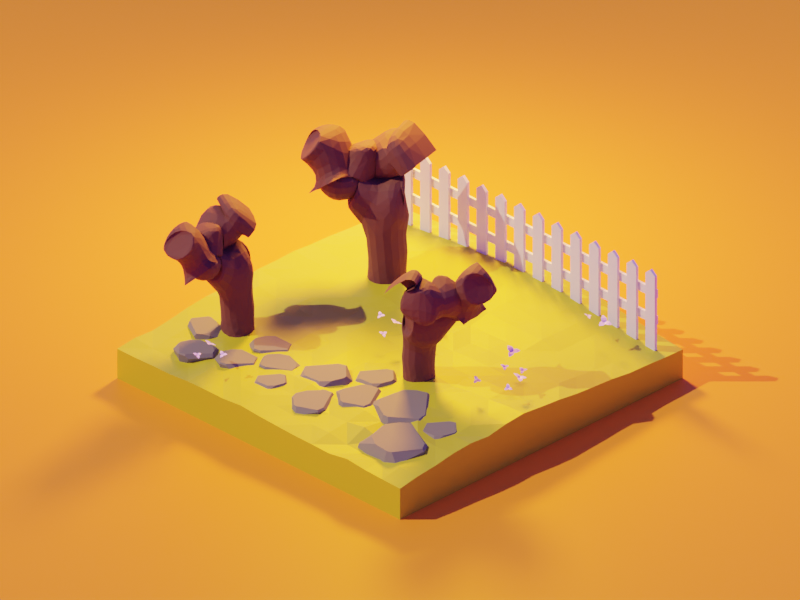 # Source: garden.blend  (saved by Blender 2.83.18; exported with 4.5.12 LTS)
import bpy
from mathutils import Matrix  # noqa: F401  (used for matrix-valued properties, if any)

bpy.ops.wm.read_factory_settings(use_empty=True)
scene = bpy.context.scene
scene.name = 'Scene'

# ---- collections
col_collection = bpy.data.collections.new('Collection'); scene.collection.children.link(col_collection)
col_particles = bpy.data.collections.new('Particles'); scene.collection.children.link(col_particles)
col_flowers = bpy.data.collections.new('Flowers'); scene.collection.children.link(col_flowers)

# ---- materials (node trees are filled in below, after node groups)
mat_ground = bpy.data.materials.new('Ground')
mat_tree = bpy.data.materials.new('Tree')
mat_transparent = bpy.data.materials.new('Transparent')
mat_rock = bpy.data.materials.new('Rock')
mat_white = bpy.data.materials.new('White')
mat_bg = bpy.data.materials.new('Bg')
mat_ground_002 = bpy.data.materials.new('Ground.002')
mat_ground_001 = bpy.data.materials.new('Ground.001')
mat_flower = bpy.data.materials.new('Flower')

# ---- material node trees
mat_ground.use_nodes = True; mat_ground.node_tree.nodes.clear()
_N = mat_ground.node_tree.nodes; _L = mat_ground.node_tree.links
n0 = _N.new('ShaderNodeBsdfPrincipled'); n0.name = 'Principled BSDF'; n0.location = (10, 300)
n0.distribution = 'GGX'
n0.subsurface_method = 'BURLEY'
n0.inputs[0].default_value = (0.5453, 0.5, 0.01536, 1.0)
n0.inputs[3].default_value = 1.45
n0.inputs[27].default_value = (0.0, 0.0, 0.0, 1.0)
n0.inputs[28].default_value = 1.0
n1 = _N.new('ShaderNodeOutputMaterial'); n1.name = 'Material Output'; n1.location = (300, 300)
_L.new(n0.outputs[0], n1.inputs[0])
n1.is_active_output = True
mat_tree.use_nodes = True; mat_tree.node_tree.nodes.clear()
_N = mat_tree.node_tree.nodes; _L = mat_tree.node_tree.links
n0 = _N.new('ShaderNodeBsdfPrincipled'); n0.name = 'Principled BSDF'; n0.location = (10, 300)
n0.distribution = 'GGX'
n0.subsurface_method = 'BURLEY'
n0.inputs[0].default_value = (0.1392, 0.04097, 0.02625, 1.0)
n0.inputs[2].default_value = 0.7928
n0.inputs[3].default_value = 1.45
n0.inputs[27].default_value = (0.0, 0.0, 0.0, 1.0)
n0.inputs[28].default_value = 1.0
n1 = _N.new('ShaderNodeOutputMaterial'); n1.name = 'Material Output'; n1.location = (300, 300)
_L.new(n0.outputs[0], n1.inputs[0])
n1.is_active_output = True
mat_transparent.use_nodes = True; mat_transparent.node_tree.nodes.clear()
_N = mat_transparent.node_tree.nodes; _L = mat_transparent.node_tree.links
n0 = _N.new('ShaderNodeBsdfPrincipled'); n0.name = 'Principled BSDF'; n0.location = (10, 300)
n0.distribution = 'GGX'
n0.subsurface_method = 'BURLEY'
n0.inputs[3].default_value = 1.45
n0.inputs[4].default_value = 0.0
n0.inputs[27].default_value = (0.0, 0.0, 0.0, 1.0)
n0.inputs[28].default_value = 1.0
n1 = _N.new('ShaderNodeOutputMaterial'); n1.name = 'Material Output'; n1.location = (300, 300)
_L.new(n0.outputs[0], n1.inputs[0])
n1.is_active_output = True
mat_rock.use_nodes = True; mat_rock.node_tree.nodes.clear()
_N = mat_rock.node_tree.nodes; _L = mat_rock.node_tree.links
n0 = _N.new('ShaderNodeBsdfPrincipled'); n0.name = 'Principled BSDF'; n0.location = (10, 300)
n0.distribution = 'GGX'
n0.subsurface_method = 'BURLEY'
n0.inputs[0].default_value = (0.2079, 0.1822, 0.1245, 1.0)
n0.inputs[2].default_value = 0.7243
n0.inputs[3].default_value = 1.45
n0.inputs[27].default_value = (0.0, 0.0, 0.0, 1.0)
n0.inputs[28].default_value = 1.0
n1 = _N.new('ShaderNodeOutputMaterial'); n1.name = 'Material Output'; n1.location = (300, 300)
_L.new(n0.outputs[0], n1.inputs[0])
n1.is_active_output = True
mat_white.use_nodes = True; mat_white.node_tree.nodes.clear()
_N = mat_white.node_tree.nodes; _L = mat_white.node_tree.links
n0 = _N.new('ShaderNodeBsdfPrincipled'); n0.name = 'Principled BSDF'; n0.location = (10, 300)
n0.distribution = 'GGX'
n0.subsurface_method = 'BURLEY'
n0.inputs[3].default_value = 1.45
n0.inputs[27].default_value = (0.0, 0.0, 0.0, 1.0)
n0.inputs[28].default_value = 1.0
n1 = _N.new('ShaderNodeOutputMaterial'); n1.name = 'Material Output'; n1.location = (300, 300)
_L.new(n0.outputs[0], n1.inputs[0])
n1.is_active_output = True
mat_bg.use_nodes = True; mat_bg.node_tree.nodes.clear()
_N = mat_bg.node_tree.nodes; _L = mat_bg.node_tree.links
n0 = _N.new('ShaderNodeBsdfPrincipled'); n0.name = 'Principled BSDF'; n0.location = (10, 300)
n0.distribution = 'GGX'
n0.subsurface_method = 'BURLEY'
n0.inputs[0].default_value = (1.0, 0.2969, 0.01945, 1.0)
n0.inputs[3].default_value = 1.45
n0.inputs[13].default_value = 0.1122
n0.inputs[27].default_value = (0.0, 0.0, 0.0, 1.0)
n0.inputs[28].default_value = 1.0
n1 = _N.new('ShaderNodeOutputMaterial'); n1.name = 'Material Output'; n1.location = (300, 300)
_L.new(n0.outputs[0], n1.inputs[0])
n1.is_active_output = True
mat_ground_002.use_nodes = True; mat_ground_002.node_tree.nodes.clear()
_N = mat_ground_002.node_tree.nodes; _L = mat_ground_002.node_tree.links
n0 = _N.new('ShaderNodeBsdfPrincipled'); n0.name = 'Principled BSDF'; n0.location = (10, 300)
n0.distribution = 'GGX'
n0.subsurface_method = 'BURLEY'
n0.inputs[0].default_value = (0.3385, 0.3729, 0.0, 1.0)
n0.inputs[3].default_value = 1.45
n0.inputs[27].default_value = (0.0, 0.0, 0.0, 1.0)
n0.inputs[28].default_value = 1.0
n1 = _N.new('ShaderNodeOutputMaterial'); n1.name = 'Material Output'; n1.location = (300, 300)
_L.new(n0.outputs[0], n1.inputs[0])
n1.is_active_output = True
mat_ground_001.use_nodes = True; mat_ground_001.node_tree.nodes.clear()
_N = mat_ground_001.node_tree.nodes; _L = mat_ground_001.node_tree.links
n0 = _N.new('ShaderNodeBsdfPrincipled'); n0.name = 'Principled BSDF'; n0.location = (10, 300)
n0.distribution = 'GGX'
n0.subsurface_method = 'BURLEY'
n0.inputs[0].default_value = (0.3978, 0.4902, 0.009272, 1.0)
n0.inputs[3].default_value = 1.45
n0.inputs[27].default_value = (0.0, 0.0, 0.0, 1.0)
n0.inputs[28].default_value = 1.0
n1 = _N.new('ShaderNodeOutputMaterial'); n1.name = 'Material Output'; n1.location = (300, 300)
_L.new(n0.outputs[0], n1.inputs[0])
n1.is_active_output = True
mat_flower.use_nodes = True; mat_flower.node_tree.nodes.clear()
_N = mat_flower.node_tree.nodes; _L = mat_flower.node_tree.links
n0 = _N.new('ShaderNodeBsdfPrincipled'); n0.name = 'Principled BSDF'; n0.location = (10, 300)
n0.distribution = 'GGX'
n0.subsurface_method = 'BURLEY'
n0.inputs[0].default_value = (0.9335, 0.6837, 1.0, 1.0)
n0.inputs[3].default_value = 1.45
n0.inputs[27].default_value = (0.0, 0.0, 0.0, 1.0)
n0.inputs[28].default_value = 1.0
n1 = _N.new('ShaderNodeOutputMaterial'); n1.name = 'Material Output'; n1.location = (300, 300)
_L.new(n0.outputs[0], n1.inputs[0])
n1.is_active_output = True

# ---- world
world_world = bpy.data.worlds.new('World'); scene.world = world_world
world_world.use_nodes = True; world_world.node_tree.nodes.clear()
_N = world_world.node_tree.nodes; _L = world_world.node_tree.links
n0 = _N.new('ShaderNodeOutputWorld'); n0.name = 'World Output'; n0.location = (300, 300)
n1 = _N.new('ShaderNodeBackground'); n1.name = 'Background'; n1.location = (10, 300)
n1.inputs[0].default_value = (0.07173, 0.04667, 0.3902, 1.0)
_L.new(n1.outputs[0], n0.inputs[0])
n0.is_active_output = True
world_world.color = (0.05088, 0.05088, 0.05088)
world_world.use_sun_shadow = False
world_world.sun_shadow_jitter_overblur = 0.0

# ---- cameras
cam_camera = bpy.data.cameras.new('Camera')
cam_camera.type = 'ORTHO'
cam_camera.ortho_scale = 16.0

# ---- lights
light_sun = bpy.data.lights.new('Sun', 'SUN')
light_sun.color = (1.0, 0.6994, 0.4584)
light_sun.transmission_factor = 0.0
light_sun.energy = 2.0
light_sun.shadow_soft_size = 0.125
light_area = bpy.data.lights.new('Area', 'AREA')
light_area.color = (1.0, 0.3365, 0.0)
light_area.transmission_factor = 0.0
light_area.energy = 2356.0
light_area.shadow_soft_size = 2.0
light_area.shadow_maximum_resolution = 0.006
light_area.use_absolute_resolution = True
light_area.size = 2.0
light_area.size_y = 1.0

# ---- meshes
me_plane = bpy.data.meshes.new('Plane')
me_plane.from_pydata([(-4.0, -4.0, 0.0), (4.0, -4.0, 0.0), (-4.0, 4.0, 0.0), (4.0, 4.0, 0.0), (-4.0, -4.0, 0.6807), (4.0, -4.0, 0.7137), (-4.0, 4.0, 0.6958), (4.0, 4.0, 0.6661), (-4.0, 0.0, 0.8931), (0.0, -4.0, 0.7611), (4.0, 0.0, 0.973), (0.0, 4.0, 1.003), (0.0, 0.0, 0.7147), (-4.0, -2.0, 0.82), (2.0, -4.0, 0.7096), (4.0, 2.0, 0.796), (-2.0, 4.0, 0.8805), (-4.0, 2.0, 0.8314), (-2.0, -4.0, 0.7423), (4.0, -2.0, 0.9449), (2.0, 4.0, 0.8612), (0.0, 2.0, 0.8956), (0.0, -2.0, 0.8729), (-2.0, 0.0, 0.8133), (2.0, 0.0, 0.865), (2.0, -2.0, 0.9293), (-2.0, -2.0, 0.8117), (-2.0, 2.0, 0.8734), (2.0, 2.0, 0.8843), (-4.0, -3.0, 0.6931), (3.0, -4.0, 0.7434), (4.0, 3.0, 0.7131), (-3.0, 4.0, 0.7724), (-4.0, 1.0, 0.8961), (-1.0, -4.0, 0.751), (4.0, -1.0, 0.9851), (1.0, 4.0, 0.9609), (0.0, 3.0, 0.9573), (0.0, -1.0, 0.7616), (-3.0, 0.0, 0.8505), (1.0, 0.0, 0.8547), (-4.0, -1.0, 0.8609), (1.0, -4.0, 0.722), (4.0, 1.0, 0.8654), (-1.0, 4.0, 0.9681), (-4.0, 3.0, 0.7582), (-3.0, -4.0, 0.6944), (4.0, -3.0, 0.837), (3.0, 4.0, 0.7548), (0.0, 1.0, 0.7732), (0.0, -3.0, 0.8363), (-1.0, 0.0, 0.8124), (3.0, 0.0, 0.9552), (2.0, -1.0, 0.8936), (2.0, -3.0, 0.9135), (1.0, -2.0, 0.8363), (3.0, -2.0, 0.8742), (-2.0, -1.0, 0.8149), (-2.0, -3.0, 0.7874), (-3.0, -2.0, 0.8299), (-1.0, -2.0, 0.833), (-2.0, 3.0, 0.9065), (-2.0, 1.0, 0.8518), (-3.0, 2.0, 0.8346), (-1.0, 2.0, 0.8849), (2.0, 3.0, 0.8673), (2.0, 1.0, 0.844), (1.0, 2.0, 0.8726), (3.0, 2.0, 0.817), (3.0, 1.0, 0.8818), (1.0, 1.0, 0.8017), (1.0, 3.0, 0.9213), (-1.0, 1.0, 0.8387), (-3.0, 1.0, 0.8829), (-3.0, 3.0, 0.8259), (-1.0, -3.0, 0.8255), (-3.0, -3.0, 0.7187), (-3.0, -1.0, 0.8356), (3.0, -3.0, 0.8248), (1.0, -3.0, 0.7991), (1.0, -1.0, 0.8167), (3.0, -1.0, 0.9502), (-1.0, -1.0, 0.8093), (-1.0, 3.0, 0.9698), (3.0, 3.0, 0.7757), (-4.0, -3.5, 0.7266), (3.5, -4.0, 0.7256), (4.0, 3.5, 0.6823), (-3.5, 4.0, 0.7299), (-4.0, 0.5, 0.8842), (-0.5, -4.0, 0.7956), (4.0, -0.5, 1.025), (0.5, 4.0, 1.004), (0.0, 3.5, 1.003), (0.0, -0.5, 0.7361), (-3.5, 0.0, 0.8706), (0.5, 0.0, 0.8095), (-4.0, -1.5, 0.8615), (1.5, -4.0, 0.7201), (4.0, 1.5, 0.8277), (-1.5, 4.0, 0.9381), (-4.0, 2.5, 0.786), (-2.5, -4.0, 0.7008), (4.0, -2.5, 0.9122), (2.5, 4.0, 0.806), (0.0, 1.5, 0.891), (0.0, -2.5, 0.8913), (-1.5, 0.0, 0.7895), (2.5, 0.0, 0.9259), (2.0, -0.5, 0.8409), (2.0, -2.5, 0.8327), (0.5, -2.0, 0.7948), (2.5, -2.0, 0.9412), (-2.0, -0.5, 0.8015), (-2.0, -2.5, 0.7903), (-3.5, -2.0, 0.8042), (-1.5, -2.0, 0.8406), (-2.0, 3.5, 0.907), (-2.0, 1.5, 0.8399), (-3.5, 2.0, 0.8471), (-1.5, 2.0, 0.8772), (2.0, 3.5, 0.8678), (2.0, 1.5, 0.8433), (0.5, 2.0, 0.9001), (2.5, 2.0, 0.8235), (-4.0, -2.5, 0.7465), (2.5, -4.0, 0.7886), (4.0, 2.5, 0.733), (-2.5, 4.0, 0.8234), (-4.0, 1.5, 0.8527), (-1.5, -4.0, 0.7514), (4.0, -1.5, 0.9026), (1.5, 4.0, 0.9292), (0.0, 2.5, 0.913), (0.0, -1.5, 0.7916), (-2.5, 0.0, 0.8468), (1.5, 0.0, 0.8537), (-4.0, -0.5, 0.8485), (0.5, -4.0, 0.7415), (4.0, 0.5, 0.9312), (-0.5, 4.0, 1.02), (-4.0, 3.5, 0.7247), (-3.5, -4.0, 0.6794), (4.0, -3.5, 0.7941), (3.5, 4.0, 0.7025), (0.0, 0.5, 0.7702), (0.0, -3.5, 0.7926), (-0.5, 0.0, 0.7717), (3.5, 0.0, 0.9401), (2.0, -1.5, 0.8556), (2.0, -3.5, 0.7083), (1.5, -2.0, 0.8458), (3.5, -2.0, 0.9031), (-2.0, -1.5, 0.8041), (-2.0, -3.5, 0.7647), (-2.5, -2.0, 0.7713), (-0.5, -2.0, 0.8081), (-2.0, 2.5, 0.893), (-2.0, 0.5, 0.8427), (-2.5, 2.0, 0.8811), (-0.5, 2.0, 0.9217), (2.0, 2.5, 0.8729), (2.0, 0.5, 0.8823), (1.5, 2.0, 0.879), (3.5, 2.0, 0.8037), (3.0, 1.5, 0.8316), (3.0, 0.5, 0.9103), (2.5, 1.0, 0.864), (3.5, 1.0, 0.909), (1.0, 1.5, 0.8185), (1.0, 0.5, 0.8335), (0.5, 1.0, 0.8403), (1.5, 1.0, 0.8501), (1.0, 3.5, 0.9803), (1.0, 2.5, 0.9169), (0.5, 3.0, 0.9544), (1.5, 3.0, 0.898), (-1.0, 1.5, 0.8343), (-1.0, 0.5, 0.8243), (-1.5, 1.0, 0.8707), (-0.5, 1.0, 0.7753), (-3.0, 1.5, 0.8472), (-3.0, 0.5, 0.8842), (-3.5, 1.0, 0.8918), (-2.5, 1.0, 0.8501), (-3.0, 3.5, 0.7973), (-3.0, 2.5, 0.8342), (-3.5, 3.0, 0.7864), (-2.5, 3.0, 0.8577), (-1.0, -2.5, 0.8534), (-1.0, -3.5, 0.815), (-1.5, -3.0, 0.831), (-0.5, -3.0, 0.8289), (-3.0, -2.5, 0.7434), (-3.0, -3.5, 0.6751), (-3.5, -3.0, 0.7222), (-2.5, -3.0, 0.7437), (-3.0, -0.5, 0.8386), (-3.0, -1.5, 0.8253), (-3.5, -1.0, 0.8786), (-2.5, -1.0, 0.8327), (3.0, -2.5, 0.9153), (3.0, -3.5, 0.769), (2.5, -3.0, 0.8014), (3.5, -3.0, 0.8333), (1.0, -2.5, 0.865), (1.0, -3.5, 0.7733), (0.5, -3.0, 0.8308), (1.5, -3.0, 0.8273), (1.0, -0.5, 0.7833), (1.0, -1.5, 0.8124), (0.5, -1.0, 0.8564), (1.5, -1.0, 0.8774), (3.0, -0.5, 0.9454), (3.0, -1.5, 0.9156), (2.5, -1.0, 0.9304), (3.5, -1.0, 0.9562), (-1.0, -0.5, 0.8058), (-1.0, -1.5, 0.7957), (-1.5, -1.0, 0.8349), (-0.5, -1.0, 0.8241), (-1.0, 3.5, 0.9685), (-1.0, 2.5, 0.9298), (-1.5, 3.0, 0.9332), (-0.5, 3.0, 0.967), (3.0, 3.5, 0.7629), (3.0, 2.5, 0.8065), (2.5, 3.0, 0.8078), (3.5, 3.0, 0.7396), (3.5, 2.5, 0.7644), (2.5, 2.5, 0.8136), (2.5, 3.5, 0.812), (-0.5, 2.5, 0.9565), (-1.5, 2.5, 0.8908), (-1.5, 3.5, 0.9458), (-0.5, -1.5, 0.8165), (-1.5, -1.5, 0.8219), (-1.5, -0.5, 0.7914), (3.5, -1.5, 0.9598), (2.5, -1.5, 0.9227), (2.5, -0.5, 0.9147), (1.5, -1.5, 0.8856), (0.5, -1.5, 0.8218), (0.5, -0.5, 0.7651), (1.5, -3.5, 0.7884), (0.5, -3.5, 0.7621), (0.5, -2.5, 0.8029), (3.5, -3.5, 0.811), (2.5, -3.5, 0.7071), (2.5, -2.5, 0.8359), (-2.5, -1.5, 0.8012), (-3.5, -1.5, 0.8346), (-3.5, -0.5, 0.8993), (-2.5, -3.5, 0.6885), (-3.5, -3.5, 0.6919), (-3.5, -2.5, 0.7705), (-0.5, -3.5, 0.8325), (-1.5, -3.5, 0.7596), (-1.5, -2.5, 0.8334), (-2.5, 2.5, 0.874), (-3.5, 2.5, 0.8235), (-3.5, 3.5, 0.7584), (-2.5, 0.5, 0.8415), (-3.5, 0.5, 0.8893), (-3.5, 1.5, 0.854), (-0.5, 0.5, 0.763), (-1.5, 0.5, 0.823), (-1.5, 1.5, 0.8885), (1.5, 2.5, 0.8891), (0.5, 2.5, 0.9301), (0.5, 3.5, 0.9971), (1.5, 0.5, 0.8773), (0.5, 0.5, 0.7873), (0.5, 1.5, 0.8081), (3.5, 0.5, 0.9188), (2.5, 0.5, 0.8875), (2.5, 1.5, 0.8352), (3.5, 1.5, 0.8529), (1.5, 1.5, 0.8408), (1.5, 3.5, 0.9306), (-0.5, 1.5, 0.8566), (-2.5, 1.5, 0.8543), (-2.5, 3.5, 0.8475), (-0.5, -2.5, 0.8624), (-2.5, -2.5, 0.7866), (-2.5, -0.5, 0.8664), (3.5, -2.5, 0.8779), (1.5, -2.5, 0.8981), (1.5, -0.5, 0.8707), (3.5, -0.5, 1.0), (-0.5, -0.5, 0.7886), (-0.5, 3.5, 1.016), (3.5, 3.5, 0.7114)], [], [(0, 2, 3, 1), (87, 144, 292), (3, 2, 6, 88, 32, 128, 16, 100, 44, 140, 11, 92, 36, 132, 20, 104, 48, 144, 7), (0, 1, 5, 86, 30, 126, 14, 98, 42, 138, 9, 90, 34, 130, 18, 102, 46, 142, 4), (1, 3, 7, 87, 31, 127, 15, 99, 43, 139, 10, 91, 35, 131, 19, 103, 47, 143, 5), (2, 0, 4, 85, 29, 125, 13, 97, 41, 137, 8, 89, 33, 129, 17, 101, 45, 141, 6), (291, 11, 140), (94, 147, 290), (289, 10, 148), (288, 24, 136), (110, 151, 287), (103, 152, 286), (113, 135, 285), (114, 155, 284), (283, 22, 156), (282, 16, 128), (281, 27, 159), (105, 160, 280), (121, 132, 279), (122, 163, 278), (99, 164, 277), (165, 124, 276), (275, 69, 167), (139, 168, 274), (273, 67, 123), (170, 171, 272), (162, 172, 271), (173, 92, 270), (269, 71, 175), (268, 65, 176), (267, 64, 120), (266, 72, 179), (145, 180, 265), (181, 119, 264), (263, 73, 183), (158, 184, 262), (261, 32, 88), (260, 74, 187), (259, 61, 188), (258, 60, 116), (190, 191, 257), (256, 50, 192), (255, 59, 115), (254, 76, 195), (154, 196, 253), (197, 95, 252), (251, 77, 199), (250, 57, 200), (201, 112, 249), (202, 203, 248), (247, 47, 204), (246, 55, 111), (245, 79, 207), (150, 208, 244), (209, 96, 243), (242, 80, 211), (241, 53, 212), (213, 108, 240), (214, 215, 239), (238, 35, 216), (217, 107, 237), (236, 82, 219), (134, 220, 235), (234, 44, 100), (222, 223, 233), (232, 37, 224), (225, 104, 231), (226, 227, 230), (127, 228, 229), (229, 84, 226), (164, 226, 68), (15, 229, 164), (230, 65, 161), (124, 161, 28), (68, 230, 124), (231, 20, 121), (65, 231, 121), (84, 231, 227), (232, 83, 222), (160, 222, 64), (160, 133, 232), (233, 61, 157), (120, 157, 27), (64, 233, 120), (117, 100, 16), (223, 117, 61), (83, 234, 223), (235, 82, 218), (156, 218, 60), (156, 134, 235), (236, 57, 153), (26, 236, 153), (60, 236, 116), (113, 107, 23), (57, 237, 113), (82, 237, 219), (238, 81, 214), (152, 214, 56), (152, 131, 238), (239, 53, 149), (25, 239, 149), (112, 214, 239), (240, 24, 109), (53, 240, 109), (215, 213, 240), (210, 212, 80), (151, 210, 55), (151, 149, 241), (242, 38, 134), (111, 134, 22), (55, 242, 111), (243, 12, 94), (38, 243, 94), (80, 243, 211), (244, 79, 206), (98, 206, 42), (98, 150, 244), (146, 207, 50), (9, 245, 146), (138, 206, 245), (246, 22, 106), (50, 246, 106), (79, 246, 207), (247, 78, 202), (86, 202, 30), (86, 143, 247), (150, 203, 54), (14, 248, 150), (126, 202, 248), (249, 25, 110), (203, 110, 54), (78, 249, 203), (198, 200, 77), (59, 250, 198), (26, 250, 155), (97, 199, 41), (13, 251, 97), (59, 251, 115), (252, 8, 137), (199, 137, 41), (199, 197, 252), (253, 76, 194), (46, 253, 194), (18, 253, 102), (254, 29, 85), (4, 254, 85), (46, 254, 142), (255, 13, 125), (195, 125, 29), (195, 193, 255), (256, 75, 190), (90, 190, 34), (90, 146, 256), (257, 58, 154), (130, 154, 18), (34, 257, 130), (258, 26, 114), (191, 114, 58), (75, 258, 191), (186, 188, 74), (63, 259, 186), (27, 259, 159), (101, 187, 45), (17, 260, 101), (63, 260, 119), (141, 88, 6), (45, 261, 141), (187, 185, 261), (182, 184, 73), (39, 262, 182), (135, 158, 262), (263, 33, 89), (8, 263, 89), (95, 182, 263), (129, 119, 17), (183, 129, 33), (73, 264, 183), (178, 180, 72), (51, 265, 178), (147, 145, 265), (158, 179, 62), (23, 266, 158), (51, 266, 107), (267, 27, 118), (179, 118, 62), (179, 177, 267), (174, 176, 71), (67, 268, 174), (28, 268, 163), (269, 37, 133), (123, 133, 21), (123, 174, 269), (93, 92, 11), (37, 270, 93), (175, 173, 270), (170, 172, 70), (136, 170, 40), (24, 271, 136), (272, 49, 145), (96, 145, 12), (96, 170, 272), (105, 123, 21), (49, 273, 105), (70, 273, 171), (166, 168, 69), (148, 166, 52), (148, 139, 274), (162, 167, 66), (24, 275, 162), (108, 166, 275), (122, 124, 28), (66, 276, 122), (167, 165, 276), (165, 164, 68), (69, 277, 165), (43, 277, 168), (278, 67, 169), (172, 169, 70), (66, 278, 172), (279, 36, 173), (71, 279, 173), (176, 121, 279), (280, 64, 177), (72, 280, 177), (49, 280, 180), (281, 63, 181), (184, 181, 73), (62, 281, 184), (185, 128, 32), (74, 282, 185), (188, 117, 282), (283, 60, 189), (192, 189, 75), (50, 283, 192), (193, 155, 59), (196, 193, 76), (58, 284, 196), (197, 135, 39), (200, 197, 77), (200, 113, 285), (286, 56, 201), (78, 286, 201), (47, 286, 204), (205, 151, 55), (208, 205, 79), (208, 110, 287), (288, 40, 209), (80, 288, 209), (53, 288, 212), (213, 148, 52), (216, 213, 81), (35, 289, 216), (290, 51, 217), (220, 217, 82), (38, 290, 220), (291, 44, 221), (224, 221, 83), (224, 93, 291), (292, 48, 225), (228, 225, 84), (31, 292, 228), (87, 7, 144), (291, 93, 11), (94, 12, 147), (289, 91, 10), (288, 109, 24), (110, 25, 151), (103, 19, 152), (113, 23, 135), (114, 26, 155), (283, 106, 22), (282, 117, 16), (281, 118, 27), (105, 21, 160), (121, 20, 132), (122, 28, 163), (99, 15, 164), (165, 68, 124), (275, 166, 69), (139, 43, 168), (273, 169, 67), (170, 70, 171), (162, 66, 172), (173, 36, 92), (269, 174, 71), (268, 161, 65), (267, 177, 64), (266, 178, 72), (145, 49, 180), (181, 63, 119), (263, 182, 73), (158, 62, 184), (261, 185, 32), (260, 186, 74), (259, 157, 61), (258, 189, 60), (190, 75, 191), (256, 146, 50), (255, 193, 59), (254, 194, 76), (154, 58, 196), (197, 39, 95), (251, 198, 77), (250, 153, 57), (201, 56, 112), (202, 78, 203), (247, 143, 47), (246, 205, 55), (245, 206, 79), (150, 54, 208), (209, 40, 96), (242, 210, 80), (241, 149, 53), (213, 52, 108), (214, 81, 215), (238, 131, 35), (217, 51, 107), (236, 218, 82), (134, 38, 220), (234, 221, 44), (222, 83, 223), (232, 133, 37), (225, 48, 104), (226, 84, 227), (127, 31, 228), (229, 228, 84), (164, 229, 226), (15, 127, 229), (230, 227, 65), (124, 230, 161), (68, 226, 230), (231, 104, 20), (65, 227, 231), (84, 225, 231), (232, 224, 83), (160, 232, 222), (160, 21, 133), (233, 223, 61), (120, 233, 157), (64, 222, 233), (117, 234, 100), (223, 234, 117), (83, 221, 234), (235, 220, 82), (156, 235, 218), (156, 22, 134), (236, 219, 57), (26, 116, 236), (60, 218, 236), (113, 237, 107), (57, 219, 237), (82, 217, 237), (238, 216, 81), (152, 238, 214), (152, 19, 131), (239, 215, 53), (25, 112, 239), (112, 56, 214), (240, 108, 24), (53, 215, 240), (215, 81, 213), (210, 241, 212), (151, 241, 210), (151, 25, 149), (242, 211, 38), (111, 242, 134), (55, 210, 242), (243, 96, 12), (38, 211, 243), (80, 209, 243), (244, 208, 79), (98, 244, 206), (98, 14, 150), (146, 245, 207), (9, 138, 245), (138, 42, 206), (246, 111, 22), (50, 207, 246), (79, 205, 246), (247, 204, 78), (86, 247, 202), (86, 5, 143), (150, 248, 203), (14, 126, 248), (126, 30, 202), (249, 112, 25), (203, 249, 110), (78, 201, 249), (198, 250, 200), (59, 155, 250), (26, 153, 250), (97, 251, 199), (13, 115, 251), (59, 198, 251), (252, 95, 8), (199, 252, 137), (199, 77, 197), (253, 196, 76), (46, 102, 253), (18, 154, 253), (254, 195, 29), (4, 142, 254), (46, 194, 254), (255, 115, 13), (195, 255, 125), (195, 76, 193), (256, 192, 75), (90, 256, 190), (90, 9, 146), (257, 191, 58), (130, 257, 154), (34, 190, 257), (258, 116, 26), (191, 258, 114), (75, 189, 258), (186, 259, 188), (63, 159, 259), (27, 157, 259), (101, 260, 187), (17, 119, 260), (63, 186, 260), (141, 261, 88), (45, 187, 261), (187, 74, 185), (182, 262, 184), (39, 135, 262), (135, 23, 158), (263, 183, 33), (8, 95, 263), (95, 39, 182), (129, 264, 119), (183, 264, 129), (73, 181, 264), (178, 265, 180), (51, 147, 265), (147, 12, 145), (158, 266, 179), (23, 107, 266), (51, 178, 266), (267, 120, 27), (179, 267, 118), (179, 72, 177), (174, 268, 176), (67, 163, 268), (28, 161, 268), (269, 175, 37), (123, 269, 133), (123, 67, 174), (93, 270, 92), (37, 175, 270), (175, 71, 173), (170, 271, 172), (136, 271, 170), (24, 162, 271), (272, 171, 49), (96, 272, 145), (96, 40, 170), (105, 273, 123), (49, 171, 273), (70, 169, 273), (166, 274, 168), (148, 274, 166), (148, 10, 139), (162, 275, 167), (24, 108, 275), (108, 52, 166), (122, 276, 124), (66, 167, 276), (167, 69, 165), (165, 277, 164), (69, 168, 277), (43, 99, 277), (278, 163, 67), (172, 278, 169), (66, 122, 278), (279, 132, 36), (71, 176, 279), (176, 65, 121), (280, 160, 64), (72, 180, 280), (49, 105, 280), (281, 159, 63), (184, 281, 181), (62, 118, 281), (185, 282, 128), (74, 188, 282), (188, 61, 117), (283, 156, 60), (192, 283, 189), (50, 106, 283), (193, 284, 155), (196, 284, 193), (58, 114, 284), (197, 285, 135), (200, 285, 197), (200, 57, 113), (286, 152, 56), (78, 204, 286), (47, 103, 286), (205, 287, 151), (208, 287, 205), (208, 54, 110), (288, 136, 40), (80, 212, 288), (53, 109, 288), (213, 289, 148), (216, 289, 213), (35, 91, 289), (290, 147, 51), (220, 290, 217), (38, 94, 290), (291, 140, 44), (224, 291, 221), (224, 37, 93), (292, 144, 48), (228, 292, 225), (31, 87, 292)])
_uv = me_plane.uv_layers.new(name='UVMap')
_uv.uv.foreach_set('vector', [0.0, 0.0, 0.0, 1.0, 1.0, 1.0, 1.0, 0.0, 1.0, 0.9375, 0.9375, 1.0, 0.9375, 0.9375, 1.0, 1.0, 0.0, 1.0, 0.0, 1.0, 0.0625, 1.0, 0.125, 1.0, 0.1875, 1.0, 0.25, 1.0, 0.3125, 1.0, 0.375, 1.0, 0.4375, 1.0, 0.5, 1.0, 0.5625, 1.0, 0.625, 1.0, 0.6875, 1.0, 0.75, 1.0, 0.8125, 1.0, 0.875, 1.0, 0.9375, 1.0, 1.0, 1.0, 0.0, 0.0, 1.0, 0.0, 1.0, 0.0, 0.9375, 0.0, 0.875, 0.0, 0.8125, 0.0, 0.75, 0.0, 0.6875, 0.0, 0.625, 0.0, 0.5625, 0.0, 0.5, 0.0, 0.4375, 0.0, 0.375, 0.0, 0.3125, 0.0, 0.25, 0.0, 0.1875, 0.0, 0.125, 0.0, 0.0625, 0.0, 0.0, 0.0, 1.0, 0.0, 1.0, 1.0, 1.0, 1.0, 1.0, 0.9375, 1.0, 0.875, 1.0, 0.8125, 1.0, 0.75, 1.0, 0.6875, 1.0, 0.625, 1.0, 0.5625, 1.0, 0.5, 1.0, 0.4375, 1.0, 0.375, 1.0, 0.3125, 1.0, 0.25, 1.0, 0.1875, 1.0, 0.125, 1.0, 0.0625, 1.0, 0.0, 0.0, 1.0, 0.0, 0.0, 0.0, 0.0, 0.0, 0.0625, 0.0, 0.125, 0.0, 0.1875, 0.0, 0.25, 0.0, 0.3125, 0.0, 0.375, 0.0, 0.4375, 0.0, 0.5, 0.0, 0.5625, 0.0, 0.625, 0.0, 0.6875, 0.0, 0.75, 0.0, 0.8125, 0.0, 0.875, 0.0, 0.9375, 0.0, 1.0, 0.4375, 0.9375, 0.5, 1.0, 0.4375, 1.0, 0.5, 0.4375, 0.4375, 0.5, 0.4375, 0.4375, 0.9375, 0.4375, 1.0, 0.5, 0.9375, 0.5, 0.6875, 0.4375, 0.75, 0.5, 0.6875, 0.5, 0.75, 0.1875, 0.6875, 0.25, 0.6875, 0.1875, 1.0, 0.1875, 0.9375, 0.25, 0.9375, 0.1875, 0.25, 0.4375, 0.1875, 0.5, 0.1875, 0.4375, 0.25, 0.1875, 0.1875, 0.25, 0.1875, 0.1875, 0.4375, 0.1875, 0.5, 0.25, 0.4375, 0.25, 0.1875, 0.9375, 0.25, 1.0, 0.1875, 1.0, 0.1875, 0.6875, 0.25, 0.75, 0.1875, 0.75, 0.5, 0.6875, 0.4375, 0.75, 0.4375, 0.6875, 0.75, 0.9375, 0.6875, 1.0, 0.6875, 0.9375, 0.75, 0.6875, 0.6875, 0.75, 0.6875, 0.6875, 1.0, 0.6875, 0.9375, 0.75, 0.9375, 0.6875, 0.875, 0.6875, 0.8125, 0.75, 0.8125, 0.6875, 0.8125, 0.5625, 0.875, 0.625, 0.8125, 0.625, 1.0, 0.5625, 0.9375, 0.625, 0.9375, 0.5625, 0.5625, 0.6875, 0.625, 0.75, 0.5625, 0.75, 0.625, 0.5625, 0.5625, 0.625, 0.5625, 0.5625, 0.75, 0.5625, 0.6875, 0.625, 0.6875, 0.5625, 0.625, 0.9375, 0.5625, 1.0, 0.5625, 0.9375, 0.5625, 0.8125, 0.625, 0.875, 0.5625, 0.875, 0.6875, 0.8125, 0.75, 0.875, 0.6875, 0.875, 0.3125, 0.6875, 0.375, 0.75, 0.3125, 0.75, 0.3125, 0.5625, 0.375, 0.625, 0.3125, 0.625, 0.5, 0.5625, 0.4375, 0.625, 0.4375, 0.5625, 0.125, 0.6875, 0.0625, 0.75, 0.0625, 0.6875, 0.0625, 0.5625, 0.125, 0.625, 0.0625, 0.625, 0.25, 0.5625, 0.1875, 0.625, 0.1875, 0.5625, 0.0625, 0.9375, 0.125, 1.0, 0.0625, 1.0, 0.0625, 0.8125, 0.125, 0.875, 0.0625, 0.875, 0.1875, 0.8125, 0.25, 0.875, 0.1875, 0.875, 0.3125, 0.1875, 0.375, 0.25, 0.3125, 0.25, 0.375, 0.0625, 0.3125, 0.125, 0.3125, 0.0625, 0.4375, 0.0625, 0.5, 0.125, 0.4375, 0.125, 0.0625, 0.1875, 0.125, 0.25, 0.0625, 0.25, 0.0625, 0.0625, 0.125, 0.125, 0.0625, 0.125, 0.25, 0.0625, 0.1875, 0.125, 0.1875, 0.0625, 0.125, 0.4375, 0.0625, 0.5, 0.0625, 0.4375, 0.0625, 0.3125, 0.125, 0.375, 0.0625, 0.375, 0.1875, 0.3125, 0.25, 0.375, 0.1875, 0.375, 0.875, 0.1875, 0.8125, 0.25, 0.8125, 0.1875, 0.875, 0.0625, 0.8125, 0.125, 0.8125, 0.0625, 0.9375, 0.0625, 1.0, 0.125, 0.9375, 0.125, 0.5625, 0.1875, 0.625, 0.25, 0.5625, 0.25, 0.5625, 0.0625, 0.625, 0.125, 0.5625, 0.125, 0.75, 0.0625, 0.6875, 0.125, 0.6875, 0.0625, 0.625, 0.4375, 0.5625, 0.5, 0.5625, 0.4375, 0.5625, 0.3125, 0.625, 0.375, 0.5625, 0.375, 0.6875, 0.3125, 0.75, 0.375, 0.6875, 0.375, 0.875, 0.4375, 0.8125, 0.5, 0.8125, 0.4375, 0.875, 0.3125, 0.8125, 0.375, 0.8125, 0.3125, 0.9375, 0.3125, 1.0, 0.375, 0.9375, 0.375, 0.375, 0.4375, 0.3125, 0.5, 0.3125, 0.4375, 0.3125, 0.3125, 0.375, 0.375, 0.3125, 0.375, 0.5, 0.3125, 0.4375, 0.375, 0.4375, 0.3125, 0.3125, 0.9375, 0.375, 1.0, 0.3125, 1.0, 0.375, 0.8125, 0.3125, 0.875, 0.3125, 0.8125, 0.4375, 0.8125, 0.5, 0.875, 0.4375, 0.875, 0.875, 0.9375, 0.8125, 1.0, 0.8125, 0.9375, 0.875, 0.8125, 0.8125, 0.875, 0.8125, 0.8125, 1.0, 0.8125, 0.9375, 0.875, 0.9375, 0.8125, 0.9375, 0.8125, 0.875, 0.875, 0.875, 0.8125, 0.9375, 0.75, 0.875, 0.8125, 0.875, 0.75, 1.0, 0.75, 0.9375, 0.8125, 0.9375, 0.75, 0.8125, 0.8125, 0.75, 0.875, 0.75, 0.8125, 0.8125, 0.75, 0.75, 0.8125, 0.75, 0.75, 0.875, 0.75, 0.8125, 0.8125, 0.8125, 0.75, 0.8125, 0.9375, 0.75, 1.0, 0.75, 0.9375, 0.75, 0.875, 0.8125, 0.9375, 0.75, 0.9375, 0.875, 0.875, 0.8125, 0.9375, 0.8125, 0.875, 0.4375, 0.8125, 0.375, 0.875, 0.375, 0.8125, 0.4375, 0.75, 0.375, 0.8125, 0.375, 0.75, 0.4375, 0.75, 0.5, 0.8125, 0.4375, 0.8125, 0.3125, 0.8125, 0.25, 0.875, 0.25, 0.8125, 0.3125, 0.75, 0.25, 0.8125, 0.25, 0.75, 0.375, 0.75, 0.3125, 0.8125, 0.3125, 0.75, 0.25, 0.9375, 0.3125, 1.0, 0.25, 1.0, 0.3125, 0.875, 0.25, 0.9375, 0.25, 0.875, 0.375, 0.875, 0.3125, 0.9375, 0.3125, 0.875, 0.4375, 0.3125, 0.375, 0.375, 0.375, 0.3125, 0.4375, 0.25, 0.375, 0.3125, 0.375, 0.25, 0.4375, 0.25, 0.5, 0.3125, 0.4375, 0.3125, 0.3125, 0.3125, 0.25, 0.375, 0.25, 0.3125, 0.25, 0.25, 0.3125, 0.3125, 0.25, 0.3125, 0.375, 0.25, 0.3125, 0.3125, 0.3125, 0.25, 0.25, 0.4375, 0.3125, 0.5, 0.25, 0.5, 0.25, 0.375, 0.3125, 0.4375, 0.25, 0.4375, 0.375, 0.375, 0.3125, 0.4375, 0.3125, 0.375, 0.9375, 0.3125, 0.875, 0.375, 0.875, 0.3125, 0.9375, 0.25, 0.875, 0.3125, 0.875, 0.25, 0.9375, 0.25, 1.0, 0.3125, 0.9375, 0.3125, 0.8125, 0.3125, 0.75, 0.375, 0.75, 0.3125, 0.75, 0.25, 0.8125, 0.3125, 0.75, 0.3125, 0.8125, 0.25, 0.875, 0.3125, 0.8125, 0.3125, 0.8125, 0.4375, 0.75, 0.5, 0.75, 0.4375, 0.75, 0.375, 0.8125, 0.4375, 0.75, 0.4375, 0.8125, 0.375, 0.875, 0.4375, 0.8125, 0.4375, 0.625, 0.3125, 0.6875, 0.375, 0.625, 0.375, 0.6875, 0.25, 0.625, 0.3125, 0.625, 0.25, 0.6875, 0.25, 0.75, 0.3125, 0.6875, 0.3125, 0.5625, 0.3125, 0.5, 0.375, 0.5, 0.3125, 0.5625, 0.25, 0.5, 0.3125, 0.5, 0.25, 0.625, 0.25, 0.5625, 0.3125, 0.5625, 0.25, 0.5625, 0.4375, 0.5, 0.5, 0.5, 0.4375, 0.5, 0.375, 0.5625, 0.4375, 0.5, 0.4375, 0.625, 0.375, 0.5625, 0.4375, 0.5625, 0.375, 0.6875, 0.0625, 0.625, 0.125, 0.625, 0.0625, 0.6875, 0.0, 0.625, 0.0625, 0.625, 0.0, 0.6875, 0.0, 0.75, 0.0625, 0.6875, 0.0625, 0.5, 0.0625, 0.5625, 0.125, 0.5, 0.125, 0.5, 0.0, 0.5625, 0.0625, 0.5, 0.0625, 0.5625, 0.0, 0.625, 0.0625, 0.5625, 0.0625, 0.5625, 0.1875, 0.5, 0.25, 0.5, 0.1875, 0.5, 0.125, 0.5625, 0.1875, 0.5, 0.1875, 0.625, 0.125, 0.5625, 0.1875, 0.5625, 0.125, 0.9375, 0.0625, 0.875, 0.125, 0.875, 0.0625, 0.9375, 0.0, 0.875, 0.0625, 0.875, 0.0, 0.9375, 0.0, 1.0, 0.0625, 0.9375, 0.0625, 0.75, 0.0625, 0.8125, 0.125, 0.75, 0.125, 0.75, 0.0, 0.8125, 0.0625, 0.75, 0.0625, 0.8125, 0.0, 0.875, 0.0625, 0.8125, 0.0625, 0.8125, 0.1875, 0.75, 0.25, 0.75, 0.1875, 0.8125, 0.125, 0.75, 0.1875, 0.75, 0.125, 0.875, 0.125, 0.8125, 0.1875, 0.8125, 0.125, 0.125, 0.3125, 0.1875, 0.375, 0.125, 0.375, 0.125, 0.25, 0.1875, 0.3125, 0.125, 0.3125, 0.25, 0.25, 0.1875, 0.3125, 0.1875, 0.25, 0.0, 0.3125, 0.0625, 0.375, 0.0, 0.375, 0.0, 0.25, 0.0625, 0.3125, 0.0, 0.3125, 0.125, 0.25, 0.0625, 0.3125, 0.0625, 0.25, 0.0625, 0.4375, 0.0, 0.5, 0.0, 0.4375, 0.0625, 0.375, 0.0, 0.4375, 0.0, 0.375, 0.0625, 0.375, 0.125, 0.4375, 0.0625, 0.4375, 0.1875, 0.0625, 0.125, 0.125, 0.125, 0.0625, 0.125, 0.0, 0.1875, 0.0625, 0.125, 0.0625, 0.25, 0.0, 0.1875, 0.0625, 0.1875, 0.0, 0.0625, 0.0625, 0.0, 0.125, 0.0, 0.0625, 0.0, 0.0, 0.0625, 0.0625, 0.0, 0.0625, 0.125, 0.0, 0.0625, 0.0625, 0.0625, 0.0, 0.0625, 0.1875, 0.0, 0.25, 0.0, 0.1875, 0.0625, 0.125, 0.0, 0.1875, 0.0, 0.125, 0.0625, 0.125, 0.125, 0.1875, 0.0625, 0.1875, 0.4375, 0.0625, 0.375, 0.125, 0.375, 0.0625, 0.4375, 0.0, 0.375, 0.0625, 0.375, 0.0, 0.4375, 0.0, 0.5, 0.0625, 0.4375, 0.0625, 0.3125, 0.0625, 0.25, 0.125, 0.25, 0.0625, 0.3125, 0.0, 0.25, 0.0625, 0.25, 0.0, 0.375, 0.0, 0.3125, 0.0625, 0.3125, 0.0, 0.3125, 0.1875, 0.25, 0.25, 0.25, 0.1875, 0.3125, 0.125, 0.25, 0.1875, 0.25, 0.125, 0.375, 0.125, 0.3125, 0.1875, 0.3125, 0.125, 0.125, 0.8125, 0.1875, 0.875, 0.125, 0.875, 0.125, 0.75, 0.1875, 0.8125, 0.125, 0.8125, 0.25, 0.75, 0.1875, 0.8125, 0.1875, 0.75, 0.0, 0.8125, 0.0625, 0.875, 0.0, 0.875, 0.0, 0.75, 0.0625, 0.8125, 0.0, 0.8125, 0.125, 0.75, 0.0625, 0.8125, 0.0625, 0.75, 0.0, 0.9375, 0.0625, 1.0, 0.0, 1.0, 0.0, 0.875, 0.0625, 0.9375, 0.0, 0.9375, 0.0625, 0.875, 0.125, 0.9375, 0.0625, 0.9375, 0.125, 0.5625, 0.1875, 0.625, 0.125, 0.625, 0.125, 0.5, 0.1875, 0.5625, 0.125, 0.5625, 0.1875, 0.5, 0.25, 0.5625, 0.1875, 0.5625, 0.0625, 0.5625, 0.0, 0.625, 0.0, 0.5625, 0.0, 0.5, 0.0625, 0.5625, 0.0, 0.5625, 0.0625, 0.5, 0.125, 0.5625, 0.0625, 0.5625, 0.0, 0.6875, 0.0625, 0.75, 0.0, 0.75, 0.0625, 0.625, 0.0, 0.6875, 0.0, 0.625, 0.125, 0.625, 0.0625, 0.6875, 0.0625, 0.625, 0.375, 0.5625, 0.4375, 0.625, 0.375, 0.625, 0.375, 0.5, 0.4375, 0.5625, 0.375, 0.5625, 0.4375, 0.5, 0.5, 0.5625, 0.4375, 0.5625, 0.25, 0.5625, 0.3125, 0.625, 0.25, 0.625, 0.25, 0.5, 0.3125, 0.5625, 0.25, 0.5625, 0.375, 0.5, 0.3125, 0.5625, 0.3125, 0.5, 0.3125, 0.6875, 0.25, 0.75, 0.25, 0.6875, 0.3125, 0.625, 0.25, 0.6875, 0.25, 0.625, 0.3125, 0.625, 0.375, 0.6875, 0.3125, 0.6875, 0.625, 0.8125, 0.6875, 0.875, 0.625, 0.875, 0.625, 0.75, 0.6875, 0.8125, 0.625, 0.8125, 0.75, 0.75, 0.6875, 0.8125, 0.6875, 0.75, 0.5625, 0.8125, 0.5, 0.875, 0.5, 0.8125, 0.5625, 0.75, 0.5, 0.8125, 0.5, 0.75, 0.5625, 0.75, 0.625, 0.8125, 0.5625, 0.8125, 0.5, 0.9375, 0.5625, 1.0, 0.5, 1.0, 0.5, 0.875, 0.5625, 0.9375, 0.5, 0.9375, 0.5625, 0.875, 0.625, 0.9375, 0.5625, 0.9375, 0.625, 0.5625, 0.6875, 0.625, 0.625, 0.625, 0.6875, 0.5, 0.625, 0.5625, 0.625, 0.5, 0.75, 0.5, 0.6875, 0.5625, 0.6875, 0.5, 0.5625, 0.5625, 0.5, 0.625, 0.5, 0.5625, 0.5625, 0.5, 0.5, 0.5625, 0.5, 0.5, 0.5625, 0.5, 0.625, 0.5625, 0.5625, 0.5625, 0.5, 0.6875, 0.5625, 0.75, 0.5, 0.75, 0.5, 0.625, 0.5625, 0.6875, 0.5, 0.6875, 0.625, 0.625, 0.5625, 0.6875, 0.5625, 0.625, 0.875, 0.5625, 0.9375, 0.625, 0.875, 0.625, 0.9375, 0.5, 0.875, 0.5625, 0.875, 0.5, 0.9375, 0.5, 1.0, 0.5625, 0.9375, 0.5625, 0.75, 0.5625, 0.8125, 0.625, 0.75, 0.625, 0.75, 0.5, 0.8125, 0.5625, 0.75, 0.5625, 0.8125, 0.5, 0.875, 0.5625, 0.8125, 0.5625, 0.75, 0.6875, 0.8125, 0.75, 0.75, 0.75, 0.75, 0.625, 0.8125, 0.6875, 0.75, 0.6875, 0.8125, 0.625, 0.875, 0.6875, 0.8125, 0.6875, 0.875, 0.6875, 0.9375, 0.75, 0.875, 0.75, 0.875, 0.625, 0.9375, 0.6875, 0.875, 0.6875, 1.0, 0.625, 0.9375, 0.6875, 0.9375, 0.625, 0.6875, 0.6875, 0.625, 0.75, 0.625, 0.6875, 0.6875, 0.625, 0.625, 0.6875, 0.625, 0.625, 0.75, 0.625, 0.6875, 0.6875, 0.6875, 0.625, 0.6875, 0.9375, 0.625, 1.0, 0.625, 0.9375, 0.625, 0.875, 0.6875, 0.9375, 0.625, 0.9375, 0.6875, 0.875, 0.75, 0.9375, 0.6875, 0.9375, 0.4375, 0.6875, 0.375, 0.75, 0.375, 0.6875, 0.375, 0.625, 0.4375, 0.6875, 0.375, 0.6875, 0.5, 0.625, 0.4375, 0.6875, 0.4375, 0.625, 0.1875, 0.6875, 0.125, 0.75, 0.125, 0.6875, 0.1875, 0.625, 0.125, 0.6875, 0.125, 0.625, 0.25, 0.625, 0.1875, 0.6875, 0.1875, 0.625, 0.125, 0.9375, 0.1875, 1.0, 0.125, 1.0, 0.125, 0.875, 0.1875, 0.9375, 0.125, 0.9375, 0.1875, 0.875, 0.25, 0.9375, 0.1875, 0.9375, 0.4375, 0.1875, 0.375, 0.25, 0.375, 0.1875, 0.4375, 0.125, 0.375, 0.1875, 0.375, 0.125, 0.5, 0.125, 0.4375, 0.1875, 0.4375, 0.125, 0.125, 0.1875, 0.1875, 0.25, 0.125, 0.25, 0.1875, 0.125, 0.125, 0.1875, 0.125, 0.125, 0.25, 0.125, 0.1875, 0.1875, 0.1875, 0.125, 0.125, 0.4375, 0.1875, 0.5, 0.125, 0.5, 0.1875, 0.375, 0.125, 0.4375, 0.125, 0.375, 0.1875, 0.375, 0.25, 0.4375, 0.1875, 0.4375, 0.9375, 0.1875, 0.875, 0.25, 0.875, 0.1875, 0.875, 0.125, 0.9375, 0.1875, 0.875, 0.1875, 1.0, 0.125, 0.9375, 0.1875, 0.9375, 0.125, 0.625, 0.1875, 0.6875, 0.25, 0.625, 0.25, 0.6875, 0.125, 0.625, 0.1875, 0.625, 0.125, 0.6875, 0.125, 0.75, 0.1875, 0.6875, 0.1875, 0.6875, 0.4375, 0.625, 0.5, 0.625, 0.4375, 0.625, 0.375, 0.6875, 0.4375, 0.625, 0.4375, 0.75, 0.375, 0.6875, 0.4375, 0.6875, 0.375, 0.875, 0.4375, 0.9375, 0.5, 0.875, 0.5, 0.9375, 0.375, 0.875, 0.4375, 0.875, 0.375, 1.0, 0.375, 0.9375, 0.4375, 0.9375, 0.375, 0.4375, 0.4375, 0.375, 0.5, 0.375, 0.4375, 0.4375, 0.375, 0.375, 0.4375, 0.375, 0.375, 0.5, 0.375, 0.4375, 0.4375, 0.4375, 0.375, 0.4375, 0.9375, 0.375, 1.0, 0.375, 0.9375, 0.4375, 0.875, 0.375, 0.9375, 0.375, 0.875, 0.4375, 0.875, 0.5, 0.9375, 0.4375, 0.9375, 0.9375, 0.9375, 0.875, 1.0, 0.875, 0.9375, 0.9375, 0.875, 0.875, 0.9375, 0.875, 0.875, 1.0, 0.875, 0.9375, 0.9375, 0.9375, 0.875, 1.0, 0.9375, 1.0, 1.0, 0.9375, 1.0, 0.4375, 0.9375, 0.5, 0.9375, 0.5, 1.0, 0.5, 0.4375, 0.5, 0.5, 0.4375, 0.5, 0.9375, 0.4375, 1.0, 0.4375, 1.0, 0.5, 0.6875, 0.4375, 0.75, 0.4375, 0.75, 0.5, 0.75, 0.1875, 0.75, 0.25, 0.6875, 0.25, 1.0, 0.1875, 1.0, 0.25, 0.9375, 0.25, 0.25, 0.4375, 0.25, 0.5, 0.1875, 0.5, 0.25, 0.1875, 0.25, 0.25, 0.1875, 0.25, 0.4375, 0.1875, 0.5, 0.1875, 0.5, 0.25, 0.1875, 0.9375, 0.25, 0.9375, 0.25, 1.0, 0.1875, 0.6875, 0.25, 0.6875, 0.25, 0.75, 0.5, 0.6875, 0.5, 0.75, 0.4375, 0.75, 0.75, 0.9375, 0.75, 1.0, 0.6875, 1.0, 0.75, 0.6875, 0.75, 0.75, 0.6875, 0.75, 1.0, 0.6875, 1.0, 0.75, 0.9375, 0.75, 0.875, 0.6875, 0.875, 0.75, 0.8125, 0.75, 0.8125, 0.5625, 0.875, 0.5625, 0.875, 0.625, 1.0, 0.5625, 1.0, 0.625, 0.9375, 0.625, 0.5625, 0.6875, 0.625, 0.6875, 0.625, 0.75, 0.625, 0.5625, 0.625, 0.625, 0.5625, 0.625, 0.75, 0.5625, 0.75, 0.625, 0.6875, 0.625, 0.625, 0.9375, 0.625, 1.0, 0.5625, 1.0, 0.5625, 0.8125, 0.625, 0.8125, 0.625, 0.875, 0.6875, 0.8125, 0.75, 0.8125, 0.75, 0.875, 0.3125, 0.6875, 0.375, 0.6875, 0.375, 0.75, 0.3125, 0.5625, 0.375, 0.5625, 0.375, 0.625, 0.5, 0.5625, 0.5, 0.625, 0.4375, 0.625, 0.125, 0.6875, 0.125, 0.75, 0.0625, 0.75, 0.0625, 0.5625, 0.125, 0.5625, 0.125, 0.625, 0.25, 0.5625, 0.25, 0.625, 0.1875, 0.625, 0.0625, 0.9375, 0.125, 0.9375, 0.125, 1.0, 0.0625, 0.8125, 0.125, 0.8125, 0.125, 0.875, 0.1875, 0.8125, 0.25, 0.8125, 0.25, 0.875, 0.3125, 0.1875, 0.375, 0.1875, 0.375, 0.25, 0.375, 0.0625, 0.375, 0.125, 0.3125, 0.125, 0.4375, 0.0625, 0.5, 0.0625, 0.5, 0.125, 0.0625, 0.1875, 0.125, 0.1875, 0.125, 0.25, 0.0625, 0.0625, 0.125, 0.0625, 0.125, 0.125, 0.25, 0.0625, 0.25, 0.125, 0.1875, 0.125, 0.125, 0.4375, 0.125, 0.5, 0.0625, 0.5, 0.0625, 0.3125, 0.125, 0.3125, 0.125, 0.375, 0.1875, 0.3125, 0.25, 0.3125, 0.25, 0.375, 0.875, 0.1875, 0.875, 0.25, 0.8125, 0.25, 0.875, 0.0625, 0.875, 0.125, 0.8125, 0.125, 0.9375, 0.0625, 1.0, 0.0625, 1.0, 0.125, 0.5625, 0.1875, 0.625, 0.1875, 0.625, 0.25, 0.5625, 0.0625, 0.625, 0.0625, 0.625, 0.125, 0.75, 0.0625, 0.75, 0.125, 0.6875, 0.125, 0.625, 0.4375, 0.625, 0.5, 0.5625, 0.5, 0.5625, 0.3125, 0.625, 0.3125, 0.625, 0.375, 0.6875, 0.3125, 0.75, 0.3125, 0.75, 0.375, 0.875, 0.4375, 0.875, 0.5, 0.8125, 0.5, 0.875, 0.3125, 0.875, 0.375, 0.8125, 0.375, 0.9375, 0.3125, 1.0, 0.3125, 1.0, 0.375, 0.375, 0.4375, 0.375, 0.5, 0.3125, 0.5, 0.3125, 0.3125, 0.375, 0.3125, 0.375, 0.375, 0.5, 0.3125, 0.5, 0.375, 0.4375, 0.375, 0.3125, 0.9375, 0.375, 0.9375, 0.375, 1.0, 0.375, 0.8125, 0.375, 0.875, 0.3125, 0.875, 0.4375, 0.8125, 0.5, 0.8125, 0.5, 0.875, 0.875, 0.9375, 0.875, 1.0, 0.8125, 1.0, 0.875, 0.8125, 0.875, 0.875, 0.8125, 0.875, 1.0, 0.8125, 1.0, 0.875, 0.9375, 0.875, 0.9375, 0.8125, 0.9375, 0.875, 0.875, 0.875, 0.9375, 0.75, 0.9375, 0.8125, 0.875, 0.8125, 1.0, 0.75, 1.0, 0.8125, 0.9375, 0.8125, 0.8125, 0.8125, 0.8125, 0.875, 0.75, 0.875, 0.8125, 0.75, 0.8125, 0.8125, 0.75, 0.8125, 0.875, 0.75, 0.875, 0.8125, 0.8125, 0.8125, 0.8125, 0.9375, 0.8125, 1.0, 0.75, 1.0, 0.75, 0.875, 0.8125, 0.875, 0.8125, 0.9375, 0.875, 0.875, 0.875, 0.9375, 0.8125, 0.9375, 0.4375, 0.8125, 0.4375, 0.875, 0.375, 0.875, 0.4375, 0.75, 0.4375, 0.8125, 0.375, 0.8125, 0.4375, 0.75, 0.5, 0.75, 0.5, 0.8125, 0.3125, 0.8125, 0.3125, 0.875, 0.25, 0.875, 0.3125, 0.75, 0.3125, 0.8125, 0.25, 0.8125, 0.375, 0.75, 0.375, 0.8125, 0.3125, 0.8125, 0.25, 0.9375, 0.3125, 0.9375, 0.3125, 1.0, 0.3125, 0.875, 0.3125, 0.9375, 0.25, 0.9375, 0.375, 0.875, 0.375, 0.9375, 0.3125, 0.9375, 0.4375, 0.3125, 0.4375, 0.375, 0.375, 0.375, 0.4375, 0.25, 0.4375, 0.3125, 0.375, 0.3125, 0.4375, 0.25, 0.5, 0.25, 0.5, 0.3125, 0.3125, 0.3125, 0.3125, 0.375, 0.25, 0.375, 0.25, 0.25, 0.3125, 0.25, 0.3125, 0.3125, 0.375, 0.25, 0.375, 0.3125, 0.3125, 0.3125, 0.25, 0.4375, 0.3125, 0.4375, 0.3125, 0.5, 0.25, 0.375, 0.3125, 0.375, 0.3125, 0.4375, 0.375, 0.375, 0.375, 0.4375, 0.3125, 0.4375, 0.9375, 0.3125, 0.9375, 0.375, 0.875, 0.375, 0.9375, 0.25, 0.9375, 0.3125, 0.875, 0.3125, 0.9375, 0.25, 1.0, 0.25, 1.0, 0.3125, 0.8125, 0.3125, 0.8125, 0.375, 0.75, 0.375, 0.75, 0.25, 0.8125, 0.25, 0.8125, 0.3125, 0.8125, 0.25, 0.875, 0.25, 0.875, 0.3125, 0.8125, 0.4375, 0.8125, 0.5, 0.75, 0.5, 0.75, 0.375, 0.8125, 0.375, 0.8125, 0.4375, 0.8125, 0.375, 0.875, 0.375, 0.875, 0.4375, 0.625, 0.3125, 0.6875, 0.3125, 0.6875, 0.375, 0.6875, 0.25, 0.6875, 0.3125, 0.625, 0.3125, 0.6875, 0.25, 0.75, 0.25, 0.75, 0.3125, 0.5625, 0.3125, 0.5625, 0.375, 0.5, 0.375, 0.5625, 0.25, 0.5625, 0.3125, 0.5, 0.3125, 0.625, 0.25, 0.625, 0.3125, 0.5625, 0.3125, 0.5625, 0.4375, 0.5625, 0.5, 0.5, 0.5, 0.5, 0.375, 0.5625, 0.375, 0.5625, 0.4375, 0.625, 0.375, 0.625, 0.4375, 0.5625, 0.4375, 0.6875, 0.0625, 0.6875, 0.125, 0.625, 0.125, 0.6875, 0.0, 0.6875, 0.0625, 0.625, 0.0625, 0.6875, 0.0, 0.75, 0.0, 0.75, 0.0625, 0.5, 0.0625, 0.5625, 0.0625, 0.5625, 0.125, 0.5, 0.0, 0.5625, 0.0, 0.5625, 0.0625, 0.5625, 0.0, 0.625, 0.0, 0.625, 0.0625, 0.5625, 0.1875, 0.5625, 0.25, 0.5, 0.25, 0.5, 0.125, 0.5625, 0.125, 0.5625, 0.1875, 0.625, 0.125, 0.625, 0.1875, 0.5625, 0.1875, 0.9375, 0.0625, 0.9375, 0.125, 0.875, 0.125, 0.9375, 0.0, 0.9375, 0.0625, 0.875, 0.0625, 0.9375, 0.0, 1.0, 0.0, 1.0, 0.0625, 0.75, 0.0625, 0.8125, 0.0625, 0.8125, 0.125, 0.75, 0.0, 0.8125, 0.0, 0.8125, 0.0625, 0.8125, 0.0, 0.875, 0.0, 0.875, 0.0625, 0.8125, 0.1875, 0.8125, 0.25, 0.75, 0.25, 0.8125, 0.125, 0.8125, 0.1875, 0.75, 0.1875, 0.875, 0.125, 0.875, 0.1875, 0.8125, 0.1875, 0.125, 0.3125, 0.1875, 0.3125, 0.1875, 0.375, 0.125, 0.25, 0.1875, 0.25, 0.1875, 0.3125, 0.25, 0.25, 0.25, 0.3125, 0.1875, 0.3125, 0.0, 0.3125, 0.0625, 0.3125, 0.0625, 0.375, 0.0, 0.25, 0.0625, 0.25, 0.0625, 0.3125, 0.125, 0.25, 0.125, 0.3125, 0.0625, 0.3125, 0.0625, 0.4375, 0.0625, 0.5, 0.0, 0.5, 0.0625, 0.375, 0.0625, 0.4375, 0.0, 0.4375, 0.0625, 0.375, 0.125, 0.375, 0.125, 0.4375, 0.1875, 0.0625, 0.1875, 0.125, 0.125, 0.125, 0.125, 0.0, 0.1875, 0.0, 0.1875, 0.0625, 0.25, 0.0, 0.25, 0.0625, 0.1875, 0.0625, 0.0625, 0.0625, 0.0625, 0.125, 0.0, 0.125, 0.0, 0.0, 0.0625, 0.0, 0.0625, 0.0625, 0.125, 0.0, 0.125, 0.0625, 0.0625, 0.0625, 0.0625, 0.1875, 0.0625, 0.25, 0.0, 0.25, 0.0625, 0.125, 0.0625, 0.1875, 0.0, 0.1875, 0.0625, 0.125, 0.125, 0.125, 0.125, 0.1875, 0.4375, 0.0625, 0.4375, 0.125, 0.375, 0.125, 0.4375, 0.0, 0.4375, 0.0625, 0.375, 0.0625, 0.4375, 0.0, 0.5, 0.0, 0.5, 0.0625, 0.3125, 0.0625, 0.3125, 0.125, 0.25, 0.125, 0.3125, 0.0, 0.3125, 0.0625, 0.25, 0.0625, 0.375, 0.0, 0.375, 0.0625, 0.3125, 0.0625, 0.3125, 0.1875, 0.3125, 0.25, 0.25, 0.25, 0.3125, 0.125, 0.3125, 0.1875, 0.25, 0.1875, 0.375, 0.125, 0.375, 0.1875, 0.3125, 0.1875, 0.125, 0.8125, 0.1875, 0.8125, 0.1875, 0.875, 0.125, 0.75, 0.1875, 0.75, 0.1875, 0.8125, 0.25, 0.75, 0.25, 0.8125, 0.1875, 0.8125, 0.0, 0.8125, 0.0625, 0.8125, 0.0625, 0.875, 0.0, 0.75, 0.0625, 0.75, 0.0625, 0.8125, 0.125, 0.75, 0.125, 0.8125, 0.0625, 0.8125, 0.0, 0.9375, 0.0625, 0.9375, 0.0625, 1.0, 0.0, 0.875, 0.0625, 0.875, 0.0625, 0.9375, 0.0625, 0.875, 0.125, 0.875, 0.125, 0.9375, 0.125, 0.5625, 0.1875, 0.5625, 0.1875, 0.625, 0.125, 0.5, 0.1875, 0.5, 0.1875, 0.5625, 0.1875, 0.5, 0.25, 0.5, 0.25, 0.5625, 0.0625, 0.5625, 0.0625, 0.625, 0.0, 0.625, 0.0, 0.5, 0.0625, 0.5, 0.0625, 0.5625, 0.0625, 0.5, 0.125, 0.5, 0.125, 0.5625, 0.0, 0.6875, 0.0625, 0.6875, 0.0625, 0.75, 0.0625, 0.625, 0.0625, 0.6875, 0.0, 0.6875, 0.125, 0.625, 0.125, 0.6875, 0.0625, 0.6875, 0.375, 0.5625, 0.4375, 0.5625, 0.4375, 0.625, 0.375, 0.5, 0.4375, 0.5, 0.4375, 0.5625, 0.4375, 0.5, 0.5, 0.5, 0.5, 0.5625, 0.25, 0.5625, 0.3125, 0.5625, 0.3125, 0.625, 0.25, 0.5, 0.3125, 0.5, 0.3125, 0.5625, 0.375, 0.5, 0.375, 0.5625, 0.3125, 0.5625, 0.3125, 0.6875, 0.3125, 0.75, 0.25, 0.75, 0.3125, 0.625, 0.3125, 0.6875, 0.25, 0.6875, 0.3125, 0.625, 0.375, 0.625, 0.375, 0.6875, 0.625, 0.8125, 0.6875, 0.8125, 0.6875, 0.875, 0.625, 0.75, 0.6875, 0.75, 0.6875, 0.8125, 0.75, 0.75, 0.75, 0.8125, 0.6875, 0.8125, 0.5625, 0.8125, 0.5625, 0.875, 0.5, 0.875, 0.5625, 0.75, 0.5625, 0.8125, 0.5, 0.8125, 0.5625, 0.75, 0.625, 0.75, 0.625, 0.8125, 0.5, 0.9375, 0.5625, 0.9375, 0.5625, 1.0, 0.5, 0.875, 0.5625, 0.875, 0.5625, 0.9375, 0.5625, 0.875, 0.625, 0.875, 0.625, 0.9375, 0.625, 0.5625, 0.6875, 0.5625, 0.6875, 0.625, 0.6875, 0.5, 0.6875, 0.5625, 0.625, 0.5625, 0.75, 0.5, 0.75, 0.5625, 0.6875, 0.5625, 0.5625, 0.5625, 0.5625, 0.625, 0.5, 0.625, 0.5625, 0.5, 0.5625, 0.5625, 0.5, 0.5625, 0.5625, 0.5, 0.625, 0.5, 0.625, 0.5625, 0.5, 0.6875, 0.5625, 0.6875, 0.5625, 0.75, 0.5, 0.625, 0.5625, 0.625, 0.5625, 0.6875, 0.625, 0.625, 0.625, 0.6875, 0.5625, 0.6875, 0.875, 0.5625, 0.9375, 0.5625, 0.9375, 0.625, 0.9375, 0.5, 0.9375, 0.5625, 0.875, 0.5625, 0.9375, 0.5, 1.0, 0.5, 1.0, 0.5625, 0.75, 0.5625, 0.8125, 0.5625, 0.8125, 0.625, 0.75, 0.5, 0.8125, 0.5, 0.8125, 0.5625, 0.8125, 0.5, 0.875, 0.5, 0.875, 0.5625, 0.75, 0.6875, 0.8125, 0.6875, 0.8125, 0.75, 0.75, 0.625, 0.8125, 0.625, 0.8125, 0.6875, 0.8125, 0.625, 0.875, 0.625, 0.875, 0.6875, 0.875, 0.6875, 0.9375, 0.6875, 0.9375, 0.75, 0.875, 0.625, 0.9375, 0.625, 0.9375, 0.6875, 1.0, 0.625, 1.0, 0.6875, 0.9375, 0.6875, 0.6875, 0.6875, 0.6875, 0.75, 0.625, 0.75, 0.6875, 0.625, 0.6875, 0.6875, 0.625, 0.6875, 0.75, 0.625, 0.75, 0.6875, 0.6875, 0.6875, 0.6875, 0.9375, 0.6875, 1.0, 0.625, 1.0, 0.625, 0.875, 0.6875, 0.875, 0.6875, 0.9375, 0.6875, 0.875, 0.75, 0.875, 0.75, 0.9375, 0.4375, 0.6875, 0.4375, 0.75, 0.375, 0.75, 0.375, 0.625, 0.4375, 0.625, 0.4375, 0.6875, 0.5, 0.625, 0.5, 0.6875, 0.4375, 0.6875, 0.1875, 0.6875, 0.1875, 0.75, 0.125, 0.75, 0.1875, 0.625, 0.1875, 0.6875, 0.125, 0.6875, 0.25, 0.625, 0.25, 0.6875, 0.1875, 0.6875, 0.125, 0.9375, 0.1875, 0.9375, 0.1875, 1.0, 0.125, 0.875, 0.1875, 0.875, 0.1875, 0.9375, 0.1875, 0.875, 0.25, 0.875, 0.25, 0.9375, 0.4375, 0.1875, 0.4375, 0.25, 0.375, 0.25, 0.4375, 0.125, 0.4375, 0.1875, 0.375, 0.1875, 0.5, 0.125, 0.5, 0.1875, 0.4375, 0.1875, 0.125, 0.1875, 0.1875, 0.1875, 0.1875, 0.25, 0.1875, 0.125, 0.1875, 0.1875, 0.125, 0.1875, 0.25, 0.125, 0.25, 0.1875, 0.1875, 0.1875, 0.125, 0.4375, 0.1875, 0.4375, 0.1875, 0.5, 0.1875, 0.375, 0.1875, 0.4375, 0.125, 0.4375, 0.1875, 0.375, 0.25, 0.375, 0.25, 0.4375, 0.9375, 0.1875, 0.9375, 0.25, 0.875, 0.25, 0.875, 0.125, 0.9375, 0.125, 0.9375, 0.1875, 1.0, 0.125, 1.0, 0.1875, 0.9375, 0.1875, 0.625, 0.1875, 0.6875, 0.1875, 0.6875, 0.25, 0.6875, 0.125, 0.6875, 0.1875, 0.625, 0.1875, 0.6875, 0.125, 0.75, 0.125, 0.75, 0.1875, 0.6875, 0.4375, 0.6875, 0.5, 0.625, 0.5, 0.625, 0.375, 0.6875, 0.375, 0.6875, 0.4375, 0.75, 0.375, 0.75, 0.4375, 0.6875, 0.4375, 0.875, 0.4375, 0.9375, 0.4375, 0.9375, 0.5, 0.9375, 0.375, 0.9375, 0.4375, 0.875, 0.4375, 1.0, 0.375, 1.0, 0.4375, 0.9375, 0.4375, 0.4375, 0.4375, 0.4375, 0.5, 0.375, 0.5, 0.4375, 0.375, 0.4375, 0.4375, 0.375, 0.4375, 0.5, 0.375, 0.5, 0.4375, 0.4375, 0.4375, 0.4375, 0.9375, 0.4375, 1.0, 0.375, 1.0, 0.4375, 0.875, 0.4375, 0.9375, 0.375, 0.9375, 0.4375, 0.875, 0.5, 0.875, 0.5, 0.9375, 0.9375, 0.9375, 0.9375, 1.0, 0.875, 1.0, 0.9375, 0.875, 0.9375, 0.9375, 0.875, 0.9375, 1.0, 0.875, 1.0, 0.9375, 0.9375, 0.9375])
me_plane.materials.append(mat_ground)
me_plane.use_remesh_fix_poles = True
me_plane.use_remesh_preserve_attributes = False
me_plane.use_mirror_vertex_groups = False
me_plane.use_paint_bone_selection = False
me_plane.use_paint_mask = True
me_plane.update()
me_vert = bpy.data.meshes.new('Vert')
me_vert.from_pydata([(0.0, 0.0, 0.0), (-0.1035, 0.1604, 0.864), (-0.5639, 0.1604, 1.092), (-0.9196, 0.2995, 1.581), (0.1449, 0.1604, 1.014), (-0.8303, -0.03843, 1.106), (-0.05714, 0.3547, 1.339), (0.2505, 0.1638, 1.684), (0.1582, 0.6715, 1.364), (-0.06315, 0.03685, 0.6382), (-0.02166, 1.339e-08, -0.09963), (-0.3191, 0.3242, 1.331), (-0.3547, 0.4034, 1.547), (-0.6833, 0.2975, 1.385), (-0.7208, 0.536, 1.536), (0.1629, 0.1611, 1.011)], [(9, 1), (1, 2), (13, 3), (1, 4), (2, 5), (11, 6), (6, 7), (6, 8), (0, 9), (10, 0), (2, 11), (11, 12), (2, 13), (13, 14), (4, 15)], [])
me_vert.materials.append(mat_tree)
me_vert.use_remesh_fix_poles = True
me_vert.use_remesh_preserve_attributes = False
me_vert.use_mirror_vertex_groups = False
me_vert.update()
me_icosphere = bpy.data.meshes.new('Icosphere')
me_icosphere.from_pydata([(0.0, 0.0, -1.0), (0.7236, -0.5257, -0.4472), (-0.2764, -0.8506, -0.4472), (-0.8944, 0.0, -0.4472), (-0.2764, 0.8506, -0.4472), (0.7236, 0.5257, -0.4472), (0.2764, -0.8506, 0.4472), (-0.7236, -0.5257, 0.4472), (-0.7236, 0.5257, 0.4472), (0.2764, 0.8506, 0.4472), (0.8944, 0.0, 0.4472), (0.0, 0.0, 1.0), (-0.1625, -0.5, -0.8507), (0.4253, -0.309, -0.8507), (0.2629, -0.809, -0.5257), (0.8506, 0.0, -0.5257), (0.4253, 0.309, -0.8507), (-0.5257, 0.0, -0.8507), (-0.6882, -0.5, -0.5257), (-0.1625, 0.5, -0.8507), (-0.6882, 0.5, -0.5257), (0.2629, 0.809, -0.5257), (0.9511, -0.309, 0.0), (0.9511, 0.309, 0.0), (0.0, -1.0, 0.0), (0.5878, -0.809, 0.0), (-0.9511, -0.309, 0.0), (-0.5878, -0.809, 0.0), (-0.5878, 0.809, 0.0), (-0.9511, 0.309, 0.0), (0.5878, 0.809, 0.0), (0.0, 1.0, 0.0), (0.6882, -0.5, 0.5257), (-0.2629, -0.809, 0.5257), (-0.8506, 0.0, 0.5257), (-0.2629, 0.809, 0.5257), (0.6882, 0.5, 0.5257), (0.1625, -0.5, 0.8507), (0.5257, 0.0, 0.8507), (-0.4253, -0.309, 0.8507), (-0.4253, 0.309, 0.8507), (0.1625, 0.5, 0.8507)], [], [(0, 13, 12), (1, 13, 15), (0, 12, 17), (0, 17, 19), (0, 19, 16), (1, 15, 22), (2, 14, 24), (3, 18, 26), (4, 20, 28), (5, 21, 30), (1, 22, 25), (2, 24, 27), (3, 26, 29), (4, 28, 31), (5, 30, 23), (6, 32, 37), (7, 33, 39), (8, 34, 40), (9, 35, 41), (10, 36, 38), (38, 41, 11), (38, 36, 41), (36, 9, 41), (41, 40, 11), (41, 35, 40), (35, 8, 40), (40, 39, 11), (40, 34, 39), (34, 7, 39), (39, 37, 11), (39, 33, 37), (33, 6, 37), (37, 38, 11), (37, 32, 38), (32, 10, 38), (23, 36, 10), (23, 30, 36), (30, 9, 36), (31, 35, 9), (31, 28, 35), (28, 8, 35), (29, 34, 8), (29, 26, 34), (26, 7, 34), (27, 33, 7), (27, 24, 33), (24, 6, 33), (25, 32, 6), (25, 22, 32), (22, 10, 32), (30, 31, 9), (30, 21, 31), (21, 4, 31), (28, 29, 8), (28, 20, 29), (20, 3, 29), (26, 27, 7), (26, 18, 27), (18, 2, 27), (24, 25, 6), (24, 14, 25), (14, 1, 25), (22, 23, 10), (22, 15, 23), (15, 5, 23), (16, 21, 5), (16, 19, 21), (19, 4, 21), (19, 20, 4), (19, 17, 20), (17, 3, 20), (17, 18, 3), (17, 12, 18), (12, 2, 18), (15, 16, 5), (15, 13, 16), (13, 0, 16), (12, 14, 2), (12, 13, 14), (13, 1, 14)])
_uv = me_icosphere.uv_layers.new(name='UVMap')
_uv.uv.foreach_set('vector', [0.8182, 0.0, 0.7727, 0.07873, 0.8636, 0.07873, 0.7273, 0.1575, 0.6818, 0.07873, 0.6364, 0.1575, 0.09091, 0.0, 0.04545, 0.07873, 0.1364, 0.07873, 0.2727, 0.0, 0.2273, 0.07873, 0.3182, 0.07873, 0.4545, 0.0, 0.4091, 0.07873, 0.5, 0.07873, 0.7273, 0.1575, 0.6364, 0.1575, 0.6818, 0.2362, 0.9091, 0.1575, 0.8182, 0.1575, 0.8636, 0.2362, 0.1818, 0.1575, 0.09091, 0.1575, 0.1364, 0.2362, 0.3636, 0.1575, 0.2727, 0.1575, 0.3182, 0.2362, 0.5455, 0.1575, 0.4545, 0.1575, 0.5, 0.2362, 0.7273, 0.1575, 0.6818, 0.2362, 0.7727, 0.2362, 0.9091, 0.1575, 0.8636, 0.2362, 0.9545, 0.2362, 0.1818, 0.1575, 0.1364, 0.2362, 0.2273, 0.2362, 0.3636, 0.1575, 0.3182, 0.2362, 0.4091, 0.2362, 0.5455, 0.1575, 0.5, 0.2362, 0.5909, 0.2362, 0.8182, 0.3149, 0.7273, 0.3149, 0.7727, 0.3937, 1.0, 0.3149, 0.9091, 0.3149, 0.9545, 0.3937, 0.2727, 0.3149, 0.1818, 0.3149, 0.2273, 0.3937, 0.4545, 0.3149, 0.3636, 0.3149, 0.4091, 0.3937, 0.6364, 0.3149, 0.5455, 0.3149, 0.5909, 0.3937, 0.5909, 0.3937, 0.5, 0.3937, 0.5455, 0.4724, 0.5909, 0.3937, 0.5455, 0.3149, 0.5, 0.3937, 0.5455, 0.3149, 0.4545, 0.3149, 0.5, 0.3937, 0.4091, 0.3937, 0.3182, 0.3937, 0.3636, 0.4724, 0.4091, 0.3937, 0.3636, 0.3149, 0.3182, 0.3937, 0.3636, 0.3149, 0.2727, 0.3149, 0.3182, 0.3937, 0.2273, 0.3937, 0.1364, 0.3937, 0.1818, 0.4724, 0.2273, 0.3937, 0.1818, 0.3149, 0.1364, 0.3937, 0.1818, 0.3149, 0.09091, 0.3149, 0.1364, 0.3937, 0.9545, 0.3937, 0.8636, 0.3937, 0.9091, 0.4724, 0.9545, 0.3937, 0.9091, 0.3149, 0.8636, 0.3937, 0.9091, 0.3149, 0.8182, 0.3149, 0.8636, 0.3937, 0.7727, 0.3937, 0.6818, 0.3937, 0.7273, 0.4724, 0.7727, 0.3937, 0.7273, 0.3149, 0.6818, 0.3937, 0.7273, 0.3149, 0.6364, 0.3149, 0.6818, 0.3937, 0.5909, 0.2362, 0.5455, 0.3149, 0.6364, 0.3149, 0.5909, 0.2362, 0.5, 0.2362, 0.5455, 0.3149, 0.5, 0.2362, 0.4545, 0.3149, 0.5455, 0.3149, 0.4091, 0.2362, 0.3636, 0.3149, 0.4545, 0.3149, 0.4091, 0.2362, 0.3182, 0.2362, 0.3636, 0.3149, 0.3182, 0.2362, 0.2727, 0.3149, 0.3636, 0.3149, 0.2273, 0.2362, 0.1818, 0.3149, 0.2727, 0.3149, 0.2273, 0.2362, 0.1364, 0.2362, 0.1818, 0.3149, 0.1364, 0.2362, 0.09091, 0.3149, 0.1818, 0.3149, 0.9545, 0.2362, 0.9091, 0.3149, 1.0, 0.3149, 0.9545, 0.2362, 0.8636, 0.2362, 0.9091, 0.3149, 0.8636, 0.2362, 0.8182, 0.3149, 0.9091, 0.3149, 0.7727, 0.2362, 0.7273, 0.3149, 0.8182, 0.3149, 0.7727, 0.2362, 0.6818, 0.2362, 0.7273, 0.3149, 0.6818, 0.2362, 0.6364, 0.3149, 0.7273, 0.3149, 0.5, 0.2362, 0.4091, 0.2362, 0.4545, 0.3149, 0.5, 0.2362, 0.4545, 0.1575, 0.4091, 0.2362, 0.4545, 0.1575, 0.3636, 0.1575, 0.4091, 0.2362, 0.3182, 0.2362, 0.2273, 0.2362, 0.2727, 0.3149, 0.3182, 0.2362, 0.2727, 0.1575, 0.2273, 0.2362, 0.2727, 0.1575, 0.1818, 0.1575, 0.2273, 0.2362, 0.1364, 0.2362, 0.04545, 0.2362, 0.09091, 0.3149, 0.1364, 0.2362, 0.09091, 0.1575, 0.04545, 0.2362, 0.09091, 0.1575, 0.0, 0.1575, 0.04545, 0.2362, 0.8636, 0.2362, 0.7727, 0.2362, 0.8182, 0.3149, 0.8636, 0.2362, 0.8182, 0.1575, 0.7727, 0.2362, 0.8182, 0.1575, 0.7273, 0.1575, 0.7727, 0.2362, 0.6818, 0.2362, 0.5909, 0.2362, 0.6364, 0.3149, 0.6818, 0.2362, 0.6364, 0.1575, 0.5909, 0.2362, 0.6364, 0.1575, 0.5455, 0.1575, 0.5909, 0.2362, 0.5, 0.07873, 0.4545, 0.1575, 0.5455, 0.1575, 0.5, 0.07873, 0.4091, 0.07873, 0.4545, 0.1575, 0.4091, 0.07873, 0.3636, 0.1575, 0.4545, 0.1575, 0.3182, 0.07873, 0.2727, 0.1575, 0.3636, 0.1575, 0.3182, 0.07873, 0.2273, 0.07873, 0.2727, 0.1575, 0.2273, 0.07873, 0.1818, 0.1575, 0.2727, 0.1575, 0.1364, 0.07873, 0.09091, 0.1575, 0.1818, 0.1575, 0.1364, 0.07873, 0.04545, 0.07873, 0.09091, 0.1575, 0.04545, 0.07873, 0.0, 0.1575, 0.09091, 0.1575, 0.6364, 0.1575, 0.5909, 0.07873, 0.5455, 0.1575, 0.6364, 0.1575, 0.6818, 0.07873, 0.5909, 0.07873, 0.6818, 0.07873, 0.6364, 0.0, 0.5909, 0.07873, 0.8636, 0.07873, 0.8182, 0.1575, 0.9091, 0.1575, 0.8636, 0.07873, 0.7727, 0.07873, 0.8182, 0.1575, 0.7727, 0.07873, 0.7273, 0.1575, 0.8182, 0.1575])
me_icosphere.materials.append(mat_transparent)
me_icosphere.use_remesh_fix_poles = True
me_icosphere.use_remesh_preserve_attributes = False
me_icosphere.use_mirror_vertex_groups = False
me_icosphere.update()
me_cube = bpy.data.meshes.new('Cube')
me_cube.from_pydata([(-0.5, -0.5, -0.3112), (-0.5, -0.5, 0.3112), (0.5, 0.5, -0.3112), (-0.6096, 9.313e-10, -0.3794), (-0.6096, -0.6096, 8.885e-08), (-0.6096, -6.519e-09, 0.3794), (0.6096, 0.6096, 8.827e-08), (-0.8395, -1.211e-08, 9.349e-08), (0.8395, -1.304e-08, 9.349e-08), (-9.313e-09, -0.8395, 9.291e-08), (-0.5505, 0.2694, 0.3427), (0.5891, 0.5891, 0.05805), (0.6946, -5.995e-09, 0.2391), (-0.4488, -8.484e-09, 0.4172), (-9.313e-10, -0.3075, 0.4504), (-0.02035, -0.6051, 0.3767), (0.7342, -0.279, 9.11e-08), (0.2071, -0.7614, 9.133e-08), (-2.506e-09, -0.6528, 0.3082), (-9.313e-10, -0.5762, 0.3873), (0.6425, -0.09348, 0.2786), (0.3297, -0.274, 0.3878), (0.5682, 0.1888, -0.3537), (-0.382, -0.5259, -0.3273), (0.6815, -1.56e-08, -0.2608), (-1.05e-08, -0.7416, -0.1616), (4.483e-09, 0.1726, -0.4821), (-0.2146, -3.293e-09, -0.4722), (0.5995, -0.5028, -0.1038), (0.4644, -0.6181, -0.09528), (-0.5764, 0.1512, -0.3588), (0.2967, 0.5445, -0.339), (-0.6976, 0.3761, 9.027e-08), (8.699e-09, 0.3349, -0.4439), (0.3675, 0.6645, 0.0673), (-0.5236, 0.4924, 0.2638), (0.3737, 0.6986, 9.006e-08), (0.2189, 0.7199, -0.06859), (-0.562, 0.5478, 0.1462)], [], [(0, 4, 7, 3), (4, 1, 5, 7), (23, 27, 26, 22, 24, 28, 29, 25), (17, 18, 9), (25, 9, 4, 0, 23), (13, 10, 5), (21, 14, 19), (36, 34, 11, 6), (6, 11, 12, 8), (8, 12, 20, 16), (9, 18, 15, 1, 4), (13, 5, 1, 15, 19, 14), (24, 8, 16, 28), (25, 29, 17, 9), (15, 18, 17, 29, 28, 16, 20, 21, 19), (30, 33, 26, 27, 3), (3, 27, 23, 0), (2, 6, 8, 24, 22), (31, 2, 22, 26, 33), (34, 36, 37, 38, 35), (3, 7, 32, 30), (32, 38, 37, 31, 33, 30), (31, 37, 36, 6, 2), (7, 5, 10, 35, 38, 32), (20, 12, 11, 34, 35, 10, 13, 14, 21)])
_uv = me_cube.uv_layers.new(name='UVMap')
_uv.uv.foreach_set('vector', [0.375, 0.0, 0.5, 0.0, 0.5, 0.125, 0.375, 0.125, 0.5, 0.0, 0.625, 0.0, 0.625, 0.125, 0.5, 0.125, 0.3738, 0.9717, 0.2049, 0.625, 0.2473, 0.5881, 0.3549, 0.5621, 0.4093, 0.625, 0.4444, 0.7533, 0.449, 0.7895, 0.4446, 0.8782, 0.5, 0.836, 0.6057, 0.8796, 0.5, 0.8767, 0.4446, 0.8782, 0.5, 0.8767, 0.5, 1.0, 0.375, 1.0, 0.3738, 0.9717, 0.8425, 0.625, 0.875, 0.5576, 0.875, 0.625, 0.6916, 0.7014, 0.7535, 0.6907, 0.755, 0.7481, 0.5, 0.4467, 0.5301, 0.4437, 0.5311, 0.4866, 0.5, 0.4931, 0.5, 0.4931, 0.5311, 0.4866, 0.5832, 0.625, 0.5, 0.625, 0.5, 0.625, 0.5832, 0.625, 0.6078, 0.6562, 0.5, 0.6854, 0.5, 0.8767, 0.6057, 0.8796, 0.63, 0.8851, 0.625, 1.0, 0.5, 1.0, 0.8425, 0.625, 0.875, 0.625, 0.875, 0.75, 0.7601, 0.755, 0.755, 0.7481, 0.7535, 0.6907, 0.4093, 0.625, 0.5, 0.625, 0.5, 0.6854, 0.4444, 0.7533, 0.4446, 0.8782, 0.449, 0.7895, 0.5, 0.836, 0.5, 0.8767, 0.63, 0.8851, 0.6057, 0.8796, 0.5, 0.836, 0.449, 0.7895, 0.4444, 0.7533, 0.5, 0.6854, 0.6078, 0.6562, 0.6916, 0.7014, 0.755, 0.7481, 0.125, 0.5872, 0.2464, 0.5535, 0.2473, 0.5881, 0.2049, 0.625, 0.125, 0.625, 0.125, 0.625, 0.2049, 0.625, 0.1533, 0.7512, 0.125, 0.75, 0.3333, 0.4583, 0.5, 0.4931, 0.5, 0.625, 0.4093, 0.625, 0.3549, 0.5621, 0.2973, 0.4732, 0.3333, 0.4583, 0.3549, 0.5621, 0.2473, 0.5881, 0.2464, 0.5535, 0.5301, 0.4437, 0.5, 0.4467, 0.4693, 0.4144, 0.5587, 0.2479, 0.6045, 0.2436, 0.375, 0.125, 0.5, 0.125, 0.5, 0.2021, 0.375, 0.1628, 0.5, 0.2021, 0.5587, 0.2479, 0.459, 0.4247, 0.2973, 0.4732, 0.2464, 0.5535, 0.375, 0.1628, 0.3482, 0.4223, 0.4693, 0.4144, 0.5, 0.4467, 0.5, 0.4931, 0.3333, 0.4583, 0.5, 0.125, 0.625, 0.125, 0.625, 0.1924, 0.6045, 0.2436, 0.5587, 0.2479, 0.5, 0.2021, 0.6078, 0.6562, 0.5832, 0.625, 0.5311, 0.4866, 0.5301, 0.4437, 0.6045, 0.2436, 0.625, 0.1924, 0.8425, 0.625, 0.7535, 0.6907, 0.6916, 0.7014])
me_cube.materials.append(mat_rock)
me_cube.use_remesh_fix_poles = True
me_cube.use_remesh_preserve_attributes = False
me_cube.use_mirror_vertex_groups = False
me_cube.update()
me_plane_003 = bpy.data.meshes.new('Plane.003')
me_plane_003.from_pydata([(-0.1327, 0.0, -0.1199), (0.1327, 0.0, -0.1199), (-0.1327, 0.0, 1.644), (0.1327, 0.0, 1.644), (0.0, 0.0, 1.758), (-0.1327, -0.06327, -0.1199), (0.1327, -0.06327, -0.1199), (-0.1327, -0.06327, 1.644), (0.1327, -0.06327, 1.644), (0.0, -0.06327, 1.758)], [], [(0, 2, 4, 3, 1), (5, 6, 8, 9, 7), (3, 4, 9, 8), (1, 3, 8, 6), (2, 0, 5, 7), (4, 2, 7, 9), (0, 1, 6, 5)])
_uv = me_plane_003.uv_layers.new(name='UVMap')
_uv.uv.foreach_set('vector', [0.0, 0.0, 0.0, 1.0, 0.5, 1.0, 1.0, 1.0, 1.0, 0.0, 0.0, 0.0, 1.0, 0.0, 1.0, 1.0, 0.5, 1.0, 0.0, 1.0, 1.0, 1.0, 0.5, 1.0, 0.5, 1.0, 1.0, 1.0, 1.0, 0.0, 1.0, 1.0, 1.0, 1.0, 1.0, 0.0, 0.0, 1.0, 0.0, 0.0, 0.0, 0.0, 0.0, 1.0, 0.5, 1.0, 0.0, 1.0, 0.0, 1.0, 0.5, 1.0, 0.0, 0.0, 1.0, 0.0, 1.0, 0.0, 0.0, 0.0])
me_plane_003.materials.append(mat_white)
me_plane_003.use_remesh_fix_poles = True
me_plane_003.use_remesh_preserve_attributes = False
me_plane_003.use_mirror_vertex_groups = False
me_plane_003.update()
me_plane_004 = bpy.data.meshes.new('Plane.004')
me_plane_004.from_pydata([(-0.1129, 0.0, 0.4981), (7.003, 0.0, 0.4981), (-0.1129, 0.0, 0.694), (7.003, 0.0, 0.694), (-0.1129, 0.0, 1.103), (7.003, 0.0, 1.103), (-0.1129, 0.0, 1.299), (7.003, 0.0, 1.299), (-0.1129, 0.05674, 0.4981), (7.003, 0.05674, 0.4981), (-0.1129, 0.05674, 0.694), (7.003, 0.05674, 0.694), (-0.1129, 0.05674, 1.103), (7.003, 0.05674, 1.103), (-0.1129, 0.05674, 1.299), (7.003, 0.05674, 1.299)], [], [(0, 1, 3, 2), (4, 5, 7, 6), (8, 10, 11, 9), (12, 14, 15, 13), (5, 13, 15, 7), (6, 14, 12, 4), (1, 9, 11, 3), (2, 10, 8, 0), (7, 15, 14, 6), (4, 12, 13, 5), (3, 11, 10, 2), (0, 8, 9, 1)])
_uv = me_plane_004.uv_layers.new(name='UVMap')
_uv.uv.foreach_set('vector', [0.0, 0.0, 1.0, 0.0, 1.0, 1.0, 0.0, 1.0, 0.0, 0.0, 1.0, 0.0, 1.0, 1.0, 0.0, 1.0, 0.0, 0.0, 0.0, 1.0, 1.0, 1.0, 1.0, 0.0, 0.0, 0.0, 0.0, 1.0, 1.0, 1.0, 1.0, 0.0, 1.0, 0.0, 1.0, 0.0, 1.0, 1.0, 1.0, 1.0, 0.0, 1.0, 0.0, 1.0, 0.0, 0.0, 0.0, 0.0, 1.0, 0.0, 1.0, 0.0, 1.0, 1.0, 1.0, 1.0, 0.0, 1.0, 0.0, 1.0, 0.0, 0.0, 0.0, 0.0, 1.0, 1.0, 1.0, 1.0, 0.0, 1.0, 0.0, 1.0, 0.0, 0.0, 0.0, 0.0, 1.0, 0.0, 1.0, 0.0, 1.0, 1.0, 1.0, 1.0, 0.0, 1.0, 0.0, 1.0, 0.0, 0.0, 0.0, 0.0, 1.0, 0.0, 1.0, 0.0])
me_plane_004.materials.append(mat_white)
me_plane_004.use_remesh_fix_poles = True
me_plane_004.use_remesh_preserve_attributes = False
me_plane_004.use_mirror_vertex_groups = False
me_plane_004.update()
me_plane_005 = bpy.data.meshes.new('Plane.005')
me_plane_005.from_pydata([(-1.0, -1.0, 0.0), (1.0, -1.0, 0.0), (-1.0, 1.0, 0.0), (1.0, 1.0, 0.0)], [], [(0, 1, 3, 2)])
_uv = me_plane_005.uv_layers.new(name='UVMap')
_uv.uv.foreach_set('vector', [0.0, 0.0, 1.0, 0.0, 1.0, 1.0, 0.0, 1.0])
me_plane_005.materials.append(mat_bg)
me_plane_005.use_remesh_fix_poles = True
me_plane_005.use_remesh_preserve_attributes = False
me_plane_005.use_mirror_vertex_groups = False
me_plane_005.update()
me_plane_001 = bpy.data.meshes.new('Plane.001')
me_plane_001.from_pydata([(-0.3524, -0.02528, 0.0), (0.3524, -0.02528, 0.0), (-0.1452, 1.975, 0.0), (0.1452, 1.975, 0.0), (-0.6969, 1.15, 0.1808), (-0.6969, 0.483, 0.1808), (0.6969, 0.483, 0.1808), (0.6969, 1.15, 0.1808)], [], [(4, 7, 3, 2), (0, 1, 6, 5), (5, 6, 7, 4)])
_uv = me_plane_001.uv_layers.new(name='UVMap')
_uv.uv.foreach_set('vector', [0.0, 0.6667, 1.0, 0.6667, 1.0, 1.0, 0.0, 1.0, 0.0, 0.0, 1.0, 0.0, 1.0, 0.3333, 0.0, 0.3333, 0.0, 0.3333, 1.0, 0.3333, 1.0, 0.6667, 0.0, 0.6667])
me_plane_001.materials.append(mat_ground_002)
me_plane_001.use_remesh_fix_poles = True
me_plane_001.use_remesh_preserve_attributes = False
me_plane_001.use_mirror_vertex_groups = False
me_plane_001.update()
me_plane_002 = bpy.data.meshes.new('Plane.002')
me_plane_002.from_pydata([(-0.1047, -0.07517, 0.0), (0.1047, -0.07517, 0.0), (-4.709e-17, 1.748, -0.2121), (-0.1209, 0.8811, -0.02241), (0.1209, 0.8811, -0.02241)], [], [(3, 4, 2), (0, 1, 4, 3)])
_uv = me_plane_002.uv_layers.new(name='UVMap')
_uv.uv.foreach_set('vector', [0.0, 0.5, 1.0, 0.5, 0.0, 1.0, 0.0, 0.0, 1.0, 0.0, 1.0, 0.5, 0.0, 0.5])
me_plane_002.materials.append(mat_ground_001)
me_plane_002.use_remesh_fix_poles = True
me_plane_002.use_remesh_preserve_attributes = False
me_plane_002.use_mirror_vertex_groups = False
me_plane_002.update()
me_plane_006 = bpy.data.meshes.new('Plane.006')
me_plane_006.from_pydata([(-0.179, 0.07305, 0.04093), (0.5256, 0.09093, 0.03406), (-0.01905, 2.055, 0.3407), (0.2712, 2.062, 0.3379), (-0.5487, 1.198, 0.4003), (-0.5329, 0.5394, 0.2997), (0.8604, 0.5747, 0.2861), (0.8447, 1.234, 0.3867), (0.2832, 0.4016, 0.0), (-0.01586, -0.2367, 0.0), (2.006, -0.6346, 0.0), (1.883, -0.8976, 0.0), (1.493, 0.2151, 0.1808), (0.8896, 0.4979, 0.1808), (0.2982, -0.7643, 0.1808), (0.9019, -1.047, 0.1808), (0.428, -0.3032, 0.05111), (0.0238, 0.3353, 0.05436), (-1.459, -1.237, 0.5115), (-1.626, -0.9744, 0.5128), (-0.3778, -1.253, 0.5087), (0.2117, -0.8788, 0.3556), (-0.5876, 0.3837, 0.362), (-1.177, 0.009726, 0.5151)], [], [(4, 7, 3, 2), (0, 1, 6, 5), (5, 6, 7, 4), (12, 15, 11, 10), (8, 9, 14, 13), (13, 14, 15, 12), (20, 23, 19, 18), (16, 17, 22, 21), (21, 22, 23, 20)])
_uv = me_plane_006.uv_layers.new(name='UVMap')
_uv.uv.foreach_set('vector', [0.0, 0.6667, 1.0, 0.6667, 1.0, 1.0, 0.0, 1.0, 0.0, 0.0, 1.0, 0.0, 1.0, 0.3333, 0.0, 0.3333, 0.0, 0.3333, 1.0, 0.3333, 1.0, 0.6667, 0.0, 0.6667, 0.0, 0.6667, 1.0, 0.6667, 1.0, 1.0, 0.0, 1.0, 0.0, 0.0, 1.0, 0.0, 1.0, 0.3333, 0.0, 0.3333, 0.0, 0.3333, 1.0, 0.3333, 1.0, 0.6667, 0.0, 0.6667, 0.0, 0.6667, 1.0, 0.6667, 1.0, 1.0, 0.0, 1.0, 0.0, 0.0, 1.0, 0.0, 1.0, 0.3333, 0.0, 0.3333, 0.0, 0.3333, 1.0, 0.3333, 1.0, 0.6667, 0.0, 0.6667])
me_plane_006.materials.append(mat_flower)
me_plane_006.use_remesh_fix_poles = True
me_plane_006.use_remesh_preserve_attributes = False
me_plane_006.use_mirror_vertex_groups = False
me_plane_006.update()

# ---- objects
ob_ground = bpy.data.objects.new('Ground', me_plane)
ob_tree_001 = bpy.data.objects.new('Tree.001', me_vert)
ob_icosphere = bpy.data.objects.new('Icosphere', me_icosphere)
ob_icosphere_001 = bpy.data.objects.new('Icosphere.001', me_icosphere)
ob_icosphere_002 = bpy.data.objects.new('Icosphere.002', me_icosphere)
ob_icosphere_003 = bpy.data.objects.new('Icosphere.003', me_icosphere)
ob_icosphere_004 = bpy.data.objects.new('Icosphere.004', me_icosphere)
ob_rock = bpy.data.objects.new('Rock', me_cube)
ob_rock_001 = bpy.data.objects.new('Rock.001', me_cube)
ob_rock_002 = bpy.data.objects.new('Rock.002', me_cube)
ob_rock_003 = bpy.data.objects.new('Rock.003', me_cube)
ob_rock_004 = bpy.data.objects.new('Rock.004', me_cube)
ob_rock_005 = bpy.data.objects.new('Rock.005', me_cube)
ob_rock_006 = bpy.data.objects.new('Rock.006', me_cube)
ob_rock_007 = bpy.data.objects.new('Rock.007', me_cube)
ob_rock_008 = bpy.data.objects.new('Rock.008', me_cube)
ob_rock_009 = bpy.data.objects.new('Rock.009', me_cube)
ob_rock_010 = bpy.data.objects.new('Rock.010', me_cube)
ob_rock_011 = bpy.data.objects.new('Rock.011', me_cube)
ob_rock_012 = bpy.data.objects.new('Rock.012', me_cube)
ob_tree_002 = bpy.data.objects.new('Tree.002', me_vert)
ob_icosphere_005 = bpy.data.objects.new('Icosphere.005', me_icosphere)
ob_icosphere_006 = bpy.data.objects.new('Icosphere.006', me_icosphere)
ob_icosphere_007 = bpy.data.objects.new('Icosphere.007', me_icosphere)
ob_icosphere_008 = bpy.data.objects.new('Icosphere.008', me_icosphere)
ob_icosphere_009 = bpy.data.objects.new('Icosphere.009', me_icosphere)
ob_fence = bpy.data.objects.new('Fence', me_plane_003)
ob_plane_002 = bpy.data.objects.new('Plane.002', me_plane_004)
ob_gameisocam = bpy.data.objects.new('GameIsoCam', cam_camera)
ob_bg = bpy.data.objects.new('Bg', me_plane_005)
ob_sun = bpy.data.objects.new('Sun', light_sun)
ob_area = bpy.data.objects.new('Area', light_area)
ob_tree = bpy.data.objects.new('Tree', me_vert)
ob_icosphere_010 = bpy.data.objects.new('Icosphere.010', me_icosphere)
ob_icosphere_011 = bpy.data.objects.new('Icosphere.011', me_icosphere)
ob_icosphere_012 = bpy.data.objects.new('Icosphere.012', me_icosphere)
ob_icosphere_013 = bpy.data.objects.new('Icosphere.013', me_icosphere)
ob_icosphere_014 = bpy.data.objects.new('Icosphere.014', me_icosphere)
ob_leaf = bpy.data.objects.new('Leaf', me_plane_001)
ob_grassblade = bpy.data.objects.new('Grassblade', me_plane_002)
ob_flower_001 = bpy.data.objects.new('Flower.001', me_plane_006)
ob_flower_002 = bpy.data.objects.new('Flower.002', me_plane_006)
ob_flower_003 = bpy.data.objects.new('Flower.003', me_plane_006)
ob_flower_004 = bpy.data.objects.new('Flower.004', me_plane_006)
ob_flower_005 = bpy.data.objects.new('Flower.005', me_plane_006)
ob_flower_006 = bpy.data.objects.new('Flower.006', me_plane_006)
ob_flower_007 = bpy.data.objects.new('Flower.007', me_plane_006)
ob_flower_008 = bpy.data.objects.new('Flower.008', me_plane_006)
ob_flower_009 = bpy.data.objects.new('Flower.009', me_plane_006)
ob_flower_010 = bpy.data.objects.new('Flower.010', me_plane_006)
ob_flower_011 = bpy.data.objects.new('Flower.011', me_plane_006)
ob_flower_012 = bpy.data.objects.new('Flower.012', me_plane_006)
ob_flower_013 = bpy.data.objects.new('Flower.013', me_plane_006)
ob_flower_014 = bpy.data.objects.new('Flower.014', me_plane_006)
ob_flower_015 = bpy.data.objects.new('Flower.015', me_plane_006)
ob_flower = bpy.data.objects.new('Flower', me_plane_006)

# ---- transforms, parenting, visibility, modifiers, constraints
ob_ground.location = (0.0, 0.0, 0.0)
ob_ground.lineart.crease_threshold = 0.0
_vg = ob_ground.vertex_groups.new(name='Grass')
_m = ob_ground.modifiers.new('ParticleSettings', 'PARTICLE_SYSTEM')
ob_tree_001.location = (-2.005, 1.73, 0.8555)
ob_tree_001.rotation_euler = (0.0, -0.0, 0.7698)
ob_tree_001.scale = (1.737, 1.737, 1.737)
ob_tree_001.lineart.crease_threshold = 0.0
_m = ob_tree_001.modifiers.new('Skin', 'SKIN')
_m = ob_tree_001.modifiers.new('Subdivision', 'SUBSURF')
_m.uv_smooth = 'PRESERVE_CORNERS'
_m = ob_tree_001.modifiers.new('Decimate', 'DECIMATE')
_m.ratio = 0.4932
ob_icosphere.parent = ob_tree_001
ob_icosphere.matrix_parent_inverse = Matrix(((0.5756, -0.0, 0.0, 1.154), (-0.0, 0.5756, -0.0, -0.9961), (0.0, 0.0, 0.5756, -0.4925), (-0.0, 0.0, -0.0, 1.0)))
ob_icosphere.location = (-3.571, 2.321, 3.673)
ob_icosphere.rotation_euler = (1.233, -0.7944, 2.072)
ob_icosphere.show_instancer_for_render = False
ob_icosphere.lineart.crease_threshold = 0.0
_m = ob_icosphere.modifiers.new('ParticleSettings', 'PARTICLE_SYSTEM')
ob_icosphere_001.parent = ob_tree_001
ob_icosphere_001.matrix_parent_inverse = Matrix(((0.5756, -0.0, 0.0, 1.154), (-0.0, 0.5756, -0.0, -0.9961), (0.0, 0.0, 0.5756, -0.4925), (-0.0, 0.0, -0.0, 1.0)))
ob_icosphere_001.location = (-2.441, 2.355, 3.723)
ob_icosphere_001.show_instancer_for_render = False
ob_icosphere_001.lineart.crease_threshold = 0.0
_m = ob_icosphere_001.modifiers.new('ParticleSettings', 'PARTICLE_SYSTEM')
ob_icosphere_002.parent = ob_tree_001
ob_icosphere_002.matrix_parent_inverse = Matrix(((0.5756, -0.0, 0.0, 1.154), (-0.0, 0.5756, -0.0, -0.9961), (0.0, 0.0, 0.5756, -0.4925), (-0.0, 0.0, -0.0, 1.0)))
ob_icosphere_002.location = (-2.737, 1.533, 3.192)
ob_icosphere_002.rotation_euler = (2.407, 0.5326, 1.571)
ob_icosphere_002.show_instancer_for_render = False
ob_icosphere_002.lineart.crease_threshold = 0.0
_m = ob_icosphere_002.modifiers.new('ParticleSettings', 'PARTICLE_SYSTEM')
ob_icosphere_003.parent = ob_tree_001
ob_icosphere_003.matrix_parent_inverse = Matrix(((0.5756, -0.0, 0.0, 1.154), (-0.0, 0.5756, -0.0, -0.9961), (0.0, 0.0, 0.5756, -0.4925), (-0.0, 0.0, -0.0, 1.0)))
ob_icosphere_003.location = (-3.191, 2.171, 4.527)
ob_icosphere_003.rotation_euler = (-0.02083, -0.06942, -0.2023)
ob_icosphere_003.show_instancer_for_render = False
ob_icosphere_003.lineart.crease_threshold = 0.0
_m = ob_icosphere_003.modifiers.new('ParticleSettings', 'PARTICLE_SYSTEM')
ob_icosphere_004.parent = ob_tree_001
ob_icosphere_004.matrix_parent_inverse = Matrix(((0.5756, -0.0, 0.0, 1.154), (-0.0, 0.5756, -0.0, -0.9961), (0.0, 0.0, 0.5756, -0.4925), (-0.0, 0.0, -0.0, 1.0)))
ob_icosphere_004.location = (-1.595, 2.338, 3.853)
ob_icosphere_004.rotation_euler = (0.8719, -0.793, -1.937)
ob_icosphere_004.show_instancer_for_render = False
ob_icosphere_004.lineart.crease_threshold = 0.0
_m = ob_icosphere_004.modifiers.new('ParticleSettings', 'PARTICLE_SYSTEM')
ob_rock.location = (2.727, -2.915, 0.6194)
ob_rock.rotation_euler = (0.3159, -0.1824, -0.7192)
ob_rock.lineart.crease_threshold = 0.0
ob_rock_001.location = (1.863, -1.847, 0.6194)
ob_rock_001.rotation_euler = (0.3159, -0.1824, -1.081)
ob_rock_001.lineart.crease_threshold = 0.0
ob_rock_002.location = (0.9125, -2.148, 0.6672)
ob_rock_002.rotation_euler = (0.3159, -0.1824, -1.295)
ob_rock_002.scale = (0.7184, 0.7184, 0.7184)
ob_rock_002.lineart.crease_threshold = 0.0
ob_rock_003.location = (0.3214, -2.874, 0.6268)
ob_rock_003.rotation_euler = (0.3159, -0.1824, -1.295)
ob_rock_003.scale = (0.7184, 0.7184, 0.7184)
ob_rock_003.lineart.crease_threshold = 0.0
ob_rock_004.location = (-0.07374, -2.076, 0.6828)
ob_rock_004.rotation_euler = (0.3159, -0.1824, 0.6347)
ob_rock_004.scale = (0.7184, 0.7184, 0.7184)
ob_rock_004.lineart.crease_threshold = 0.0
ob_rock_005.location = (-0.699, -2.963, 0.7111)
ob_rock_005.rotation_euler = (0.3159, -0.1824, 0.6347)
ob_rock_005.scale = (0.4796, 0.4796, 0.4796)
ob_rock_005.lineart.crease_threshold = 0.0
ob_rock_006.location = (0.6994, -1.396, 0.6828)
ob_rock_006.rotation_euler = (0.3159, -0.1824, 0.6347)
ob_rock_006.scale = (0.5865, 0.5865, 0.5865)
ob_rock_006.lineart.crease_threshold = 0.0
ob_rock_007.location = (3.113, -2.042, 0.726)
ob_rock_007.rotation_euler = (0.3159, -0.1824, 0.6347)
ob_rock_007.scale = (0.5865, 0.5865, 0.5865)
ob_rock_007.lineart.crease_threshold = 0.0
ob_rock_008.location = (-1.097, -2.257, 0.6828)
ob_rock_008.rotation_euler = (0.3159, -0.1824, 3.478)
ob_rock_008.scale = (0.5865, 0.5865, 0.5865)
ob_rock_008.lineart.crease_threshold = 0.0
ob_rock_009.location = (-1.752, -1.865, 0.6828)
ob_rock_009.rotation_euler = (0.3159, -0.1824, 3.789)
ob_rock_009.scale = (0.5865, 0.5865, 0.5865)
ob_rock_009.lineart.crease_threshold = 0.0
ob_rock_010.location = (-1.853, -2.722, 0.6828)
ob_rock_010.rotation_euler = (0.3159, -0.1824, 3.789)
ob_rock_010.scale = (0.5865, 0.5865, 0.5865)
ob_rock_010.lineart.crease_threshold = 0.0
ob_rock_011.location = (-2.71, -3.03, 0.6828)
ob_rock_011.rotation_euler = (0.3159, -0.1824, 3.789)
ob_rock_011.scale = (0.5865, 0.5865, 0.5865)
ob_rock_011.lineart.crease_threshold = 0.0
ob_rock_012.location = (-3.181, -2.291, 0.6828)
ob_rock_012.rotation_euler = (0.3159, -0.1824, 2.363)
ob_rock_012.scale = (0.5297, 0.5297, 0.5297)
ob_rock_012.lineart.crease_threshold = 0.0
ob_tree_002.location = (1.177, -0.721, 0.8555)
ob_tree_002.rotation_euler = (0.0, -0.0, -2.088)
ob_tree_002.scale = (1.478, 1.478, 1.478)
ob_tree_002.lineart.crease_threshold = 0.0
_m = ob_tree_002.modifiers.new('Skin', 'SKIN')
_m = ob_tree_002.modifiers.new('Subdivision', 'SUBSURF')
_m.uv_smooth = 'PRESERVE_CORNERS'
_m = ob_tree_002.modifiers.new('Decimate', 'DECIMATE')
_m.ratio = 0.4932
ob_icosphere_005.parent = ob_tree_002
ob_icosphere_005.matrix_parent_inverse = Matrix(((0.5756, -0.0, 0.0, 1.154), (-0.0, 0.5756, -0.0, -0.9961), (0.0, 0.0, 0.5756, -0.4925), (-0.0, 0.0, -0.0, 1.0)))
ob_icosphere_005.location = (-3.571, 2.321, 3.673)
ob_icosphere_005.rotation_euler = (1.233, -0.7944, 2.072)
ob_icosphere_005.show_instancer_for_render = False
ob_icosphere_005.lineart.crease_threshold = 0.0
_m = ob_icosphere_005.modifiers.new('ParticleSettings', 'PARTICLE_SYSTEM')
ob_icosphere_006.parent = ob_tree_002
ob_icosphere_006.matrix_parent_inverse = Matrix(((0.5756, -0.0, 0.0, 1.154), (-0.0, 0.5756, -0.0, -0.9961), (0.0, 0.0, 0.5756, -0.4925), (-0.0, 0.0, -0.0, 1.0)))
ob_icosphere_006.location = (-2.441, 2.355, 3.723)
ob_icosphere_006.show_instancer_for_render = False
ob_icosphere_006.lineart.crease_threshold = 0.0
_m = ob_icosphere_006.modifiers.new('ParticleSettings', 'PARTICLE_SYSTEM')
ob_icosphere_007.parent = ob_tree_002
ob_icosphere_007.matrix_parent_inverse = Matrix(((0.5756, -0.0, 0.0, 1.154), (-0.0, 0.5756, -0.0, -0.9961), (0.0, 0.0, 0.5756, -0.4925), (-0.0, 0.0, -0.0, 1.0)))
ob_icosphere_007.location = (-2.737, 1.533, 3.192)
ob_icosphere_007.rotation_euler = (2.407, 0.5326, 1.571)
ob_icosphere_007.show_instancer_for_render = False
ob_icosphere_007.lineart.crease_threshold = 0.0
_m = ob_icosphere_007.modifiers.new('ParticleSettings', 'PARTICLE_SYSTEM')
ob_icosphere_008.parent = ob_tree_002
ob_icosphere_008.matrix_parent_inverse = Matrix(((0.5756, -0.0, 0.0, 1.154), (-0.0, 0.5756, -0.0, -0.9961), (0.0, 0.0, 0.5756, -0.4925), (-0.0, 0.0, -0.0, 1.0)))
ob_icosphere_008.location = (-3.191, 2.171, 4.527)
ob_icosphere_008.rotation_euler = (-0.02083, -0.06942, -0.2023)
ob_icosphere_008.show_instancer_for_render = False
ob_icosphere_008.lineart.crease_threshold = 0.0
_m = ob_icosphere_008.modifiers.new('ParticleSettings', 'PARTICLE_SYSTEM')
ob_icosphere_009.parent = ob_tree_002
ob_icosphere_009.matrix_parent_inverse = Matrix(((0.5756, -0.0, 0.0, 1.154), (-0.0, 0.5756, -0.0, -0.9961), (0.0, 0.0, 0.5756, -0.4925), (-0.0, 0.0, -0.0, 1.0)))
ob_icosphere_009.location = (-1.595, 2.338, 3.853)
ob_icosphere_009.rotation_euler = (0.8719, -0.793, -1.937)
ob_icosphere_009.show_instancer_for_render = False
ob_icosphere_009.lineart.crease_threshold = 0.0
_m = ob_icosphere_009.modifiers.new('ParticleSettings', 'PARTICLE_SYSTEM')
ob_fence.location = (-3.337, 3.572, 0.7675)
ob_fence.lineart.crease_threshold = 0.0
_m = ob_fence.modifiers.new('Array', 'ARRAY')
_m.count = 14
_m.constant_offset_displace = (0.0, 0.0, 0.0)
_m.relative_offset_displace = (2.0, 0.0, 0.0)
ob_plane_002.parent = ob_fence
ob_plane_002.matrix_parent_inverse = Matrix(((1.0, -0.0, 0.0, 3.337), (-0.0, 1.0, -0.0, -3.572), (0.0, 0.0, 1.0, -0.7675), (-0.0, 0.0, -0.0, 1.0)))
ob_plane_002.location = (-3.337, 3.572, 0.7675)
ob_plane_002.lineart.crease_threshold = 0.0
ob_gameisocam.location = (30.61, -30.61, 26.81)
ob_gameisocam.rotation_euler = (1.047, 0.0, 0.7854)
ob_gameisocam.lineart.crease_threshold = 0.0
ob_bg.location = (0.0, 0.0, 0.0)
ob_bg.scale = (19.43, 19.43, 19.43)
ob_bg.lineart.crease_threshold = 0.0
ob_sun.location = (-7.281, -7.281, 10.3)
ob_sun.rotation_euler = (0.7854, -0.0, -0.7854)
ob_sun.lineart.crease_threshold = 0.0
ob_area.location = (-5.103, 5.103, 7.825)
ob_area.rotation_euler = (-0.7854, -0.0, 0.7854)
ob_area.lineart.crease_threshold = 0.0
ob_tree.location = (-2.749, -1.782, 0.8153)
ob_tree.rotation_euler = (0.0, -0.0, 1.65)
ob_tree.scale = (1.478, 1.478, 1.478)
ob_tree.lineart.crease_threshold = 0.0
_m = ob_tree.modifiers.new('Skin', 'SKIN')
_m = ob_tree.modifiers.new('Subdivision', 'SUBSURF')
_m.uv_smooth = 'PRESERVE_CORNERS'
_m = ob_tree.modifiers.new('Decimate', 'DECIMATE')
_m.ratio = 0.4932
ob_icosphere_010.parent = ob_tree
ob_icosphere_010.matrix_parent_inverse = Matrix(((0.5756, -0.0, 0.0, 1.154), (-0.0, 0.5756, -0.0, -0.9961), (0.0, 0.0, 0.5756, -0.4925), (-0.0, 0.0, -0.0, 1.0)))
ob_icosphere_010.location = (-3.571, 2.321, 3.673)
ob_icosphere_010.rotation_euler = (1.233, -0.7944, 2.072)
ob_icosphere_010.show_instancer_for_render = False
ob_icosphere_010.lineart.crease_threshold = 0.0
_m = ob_icosphere_010.modifiers.new('ParticleSettings', 'PARTICLE_SYSTEM')
ob_icosphere_011.parent = ob_tree
ob_icosphere_011.matrix_parent_inverse = Matrix(((0.5756, -0.0, 0.0, 1.154), (-0.0, 0.5756, -0.0, -0.9961), (0.0, 0.0, 0.5756, -0.4925), (-0.0, 0.0, -0.0, 1.0)))
ob_icosphere_011.location = (-2.441, 2.355, 3.723)
ob_icosphere_011.show_instancer_for_render = False
ob_icosphere_011.lineart.crease_threshold = 0.0
_m = ob_icosphere_011.modifiers.new('ParticleSettings', 'PARTICLE_SYSTEM')
ob_icosphere_012.parent = ob_tree
ob_icosphere_012.matrix_parent_inverse = Matrix(((0.5756, -0.0, 0.0, 1.154), (-0.0, 0.5756, -0.0, -0.9961), (0.0, 0.0, 0.5756, -0.4925), (-0.0, 0.0, -0.0, 1.0)))
ob_icosphere_012.location = (-2.737, 1.533, 3.192)
ob_icosphere_012.rotation_euler = (2.407, 0.5326, 1.571)
ob_icosphere_012.show_instancer_for_render = False
ob_icosphere_012.lineart.crease_threshold = 0.0
_m = ob_icosphere_012.modifiers.new('ParticleSettings', 'PARTICLE_SYSTEM')
ob_icosphere_013.parent = ob_tree
ob_icosphere_013.matrix_parent_inverse = Matrix(((0.5756, -0.0, 0.0, 1.154), (-0.0, 0.5756, -0.0, -0.9961), (0.0, 0.0, 0.5756, -0.4925), (-0.0, 0.0, -0.0, 1.0)))
ob_icosphere_013.location = (-3.191, 2.171, 4.527)
ob_icosphere_013.rotation_euler = (-0.02083, -0.06942, -0.2023)
ob_icosphere_013.show_instancer_for_render = False
ob_icosphere_013.lineart.crease_threshold = 0.0
_m = ob_icosphere_013.modifiers.new('ParticleSettings', 'PARTICLE_SYSTEM')
ob_icosphere_014.parent = ob_tree
ob_icosphere_014.matrix_parent_inverse = Matrix(((0.5756, -0.0, 0.0, 1.154), (-0.0, 0.5756, -0.0, -0.9961), (0.0, 0.0, 0.5756, -0.4925), (-0.0, 0.0, -0.0, 1.0)))
ob_icosphere_014.location = (-1.595, 2.338, 3.853)
ob_icosphere_014.rotation_euler = (0.8719, -0.793, -1.937)
ob_icosphere_014.show_instancer_for_render = False
ob_icosphere_014.lineart.crease_threshold = 0.0
_m = ob_icosphere_014.modifiers.new('ParticleSettings', 'PARTICLE_SYSTEM')
ob_leaf.location = (0.0, -12.92, 0.0)
ob_leaf.lineart.crease_threshold = 0.0
ob_grassblade.location = (0.0, -15.65, 0.0)
ob_grassblade.lineart.crease_threshold = 0.0
ob_flower_001.location = (2.939, 2.842, 1.338)
ob_flower_001.rotation_euler = (-0.3051, 0.2292, -1.154)
ob_flower_001.scale = (0.07636, 0.07636, 0.07636)
ob_flower_001.lineart.crease_threshold = 0.0
ob_flower_002.location = (3.313, 0.05855, 1.338)
ob_flower_002.rotation_euler = (-0.3222, 0.04598, -0.3272)
ob_flower_002.scale = (0.07636, 0.07636, 0.07636)
ob_flower_002.lineart.crease_threshold = 0.0
ob_flower_003.location = (2.459, 0.713, 1.338)
ob_flower_003.rotation_euler = (-0.01322, 0.3183, -0.7598)
ob_flower_003.scale = (0.07636, 0.07636, 0.07636)
ob_flower_003.lineart.crease_threshold = 0.0
ob_flower_004.location = (2.543, 2.768, 1.338)
ob_flower_004.rotation_euler = (-0.3051, 0.2292, 0.02842)
ob_flower_004.scale = (0.04512, 0.04512, 0.04512)
ob_flower_004.lineart.crease_threshold = 0.0
ob_flower_005.location = (2.794, 0.1577, 1.338)
ob_flower_005.rotation_euler = (-0.005927, 0.202, -0.352)
ob_flower_005.scale = (0.04512, 0.04512, 0.04512)
ob_flower_005.lineart.crease_threshold = 0.0
ob_flower_006.location = (2.769, -0.6073, 1.338)
ob_flower_006.rotation_euler = (-1.523, 0.5763, 0.8019)
ob_flower_006.scale = (0.04512, 0.04512, 0.04512)
ob_flower_006.lineart.crease_threshold = 0.0
ob_flower_007.location = (3.439, -0.3806, 1.338)
ob_flower_007.rotation_euler = (-0.3051, 0.2292, -1.282)
ob_flower_007.scale = (0.04512, 0.04512, 0.04512)
ob_flower_007.lineart.crease_threshold = 0.0
ob_flower_008.location = (3.152, 0.3206, 1.338)
ob_flower_008.rotation_euler = (-6.128, 0.2186, -0.6957)
ob_flower_008.scale = (0.04512, 0.04512, 0.04512)
ob_flower_008.lineart.crease_threshold = 0.0
ob_flower_009.location = (0.1439, -0.6256, 1.338)
ob_flower_009.rotation_euler = (0.02912, 0.3247, -0.01752)
ob_flower_009.scale = (0.04512, 0.04512, 0.04512)
ob_flower_009.lineart.crease_threshold = 0.0
ob_flower_010.location = (0.4833, -0.2395, 1.338)
ob_flower_010.rotation_euler = (0.02912, 0.3247, -0.9409)
ob_flower_010.scale = (0.04512, 0.04512, 0.04512)
ob_flower_010.lineart.crease_threshold = 0.0
ob_flower_011.location = (-0.4168, -0.1288, 1.338)
ob_flower_011.rotation_euler = (0.02912, 0.3247, -1.126)
ob_flower_011.scale = (0.04512, 0.04512, 0.04512)
ob_flower_011.lineart.crease_threshold = 0.0
ob_flower_012.location = (0.003725, -0.1411, 1.338)
ob_flower_012.rotation_euler = (0.02912, 0.3247, 1.454)
ob_flower_012.scale = (0.06923, 0.06923, 0.06923)
ob_flower_012.lineart.crease_threshold = 0.0
ob_flower_013.location = (0.09226, 0.3926, 1.338)
ob_flower_013.rotation_euler = (-0.3462, -0.4076, -0.0006602)
ob_flower_013.scale = (0.06058, 0.06058, 0.06058)
ob_flower_013.lineart.crease_threshold = 0.0
ob_flower_014.location = (-1.882, -3.857, 1.338)
ob_flower_014.rotation_euler = (0.02912, 0.3247, -0.01752)
ob_flower_014.scale = (0.04512, 0.04512, 0.04512)
ob_flower_014.lineart.crease_threshold = 0.0
ob_flower_015.location = (-1.542, -3.471, 1.338)
ob_flower_015.rotation_euler = (0.02912, 0.3247, -0.9409)
ob_flower_015.scale = (0.04512, 0.04512, 0.04512)
ob_flower_015.lineart.crease_threshold = 0.0
ob_flower.location = (-2.022, -3.372, 1.338)
ob_flower.rotation_euler = (0.02912, 0.3247, 1.454)
ob_flower.scale = (0.06923, 0.06923, 0.06923)
ob_flower.lineart.crease_threshold = 0.0

# ---- collection membership
col_collection.objects.link(ob_ground)
col_collection.objects.link(ob_tree_001)
col_collection.objects.link(ob_icosphere)
col_collection.objects.link(ob_icosphere_001)
col_collection.objects.link(ob_icosphere_002)
col_collection.objects.link(ob_icosphere_003)
col_collection.objects.link(ob_icosphere_004)
col_collection.objects.link(ob_rock)
col_collection.objects.link(ob_rock_001)
col_collection.objects.link(ob_rock_002)
col_collection.objects.link(ob_rock_003)
col_collection.objects.link(ob_rock_004)
col_collection.objects.link(ob_rock_005)
col_collection.objects.link(ob_rock_006)
col_collection.objects.link(ob_rock_007)
col_collection.objects.link(ob_rock_008)
col_collection.objects.link(ob_rock_009)
col_collection.objects.link(ob_rock_010)
col_collection.objects.link(ob_rock_011)
col_collection.objects.link(ob_rock_012)
col_collection.objects.link(ob_tree_002)
col_collection.objects.link(ob_icosphere_005)
col_collection.objects.link(ob_icosphere_006)
col_collection.objects.link(ob_icosphere_007)
col_collection.objects.link(ob_icosphere_008)
col_collection.objects.link(ob_icosphere_009)
col_collection.objects.link(ob_fence)
col_collection.objects.link(ob_plane_002)
col_collection.objects.link(ob_gameisocam)
col_collection.objects.link(ob_bg)
col_collection.objects.link(ob_sun)
col_collection.objects.link(ob_area)
col_collection.objects.link(ob_tree)
col_collection.objects.link(ob_icosphere_010)
col_collection.objects.link(ob_icosphere_011)
col_collection.objects.link(ob_icosphere_012)
col_collection.objects.link(ob_icosphere_013)
col_collection.objects.link(ob_icosphere_014)
col_particles.objects.link(ob_leaf)
col_particles.objects.link(ob_grassblade)
col_flowers.objects.link(ob_flower_001)
col_flowers.objects.link(ob_flower_002)
col_flowers.objects.link(ob_flower_003)
col_flowers.objects.link(ob_flower_004)
col_flowers.objects.link(ob_flower_005)
col_flowers.objects.link(ob_flower_006)
col_flowers.objects.link(ob_flower_007)
col_flowers.objects.link(ob_flower_008)
col_flowers.objects.link(ob_flower_009)
col_flowers.objects.link(ob_flower_010)
col_flowers.objects.link(ob_flower_011)
col_flowers.objects.link(ob_flower_012)
col_flowers.objects.link(ob_flower_013)
col_flowers.objects.link(ob_flower_014)
col_flowers.objects.link(ob_flower_015)
col_flowers.objects.link(ob_flower)
def _layer_coll(name, lc=None):
    lc = lc or bpy.context.view_layer.layer_collection
    for c in lc.children:
        if c.name == name: return c
        r = _layer_coll(name, c)
        if r: return r
_layer_coll('Particles').exclude = True

# ---- scene / render settings (as saved in the file)
scene.camera = ob_gameisocam
scene.frame_start = 1; scene.frame_end = 250; scene.frame_set(0)
scene.render.engine = 'CYCLES'
scene.render.resolution_x = 1600
scene.render.resolution_y = 1200
scene.render.use_border = True
scene.cycles.use_denoising = False
scene.cycles.samples = 512
scene.cycles.sampling_pattern = 'TABULATED_SOBOL'
scene.cycles.use_light_tree = False
scene.eevee.use_gtao = True
scene.eevee.use_raytracing = True
scene.view_settings.look = 'Medium High Contrast'
scene.view_settings.view_transform = 'Filmic'
scene.view_settings.exposure = 1.003
bpy.context.view_layer.update()
